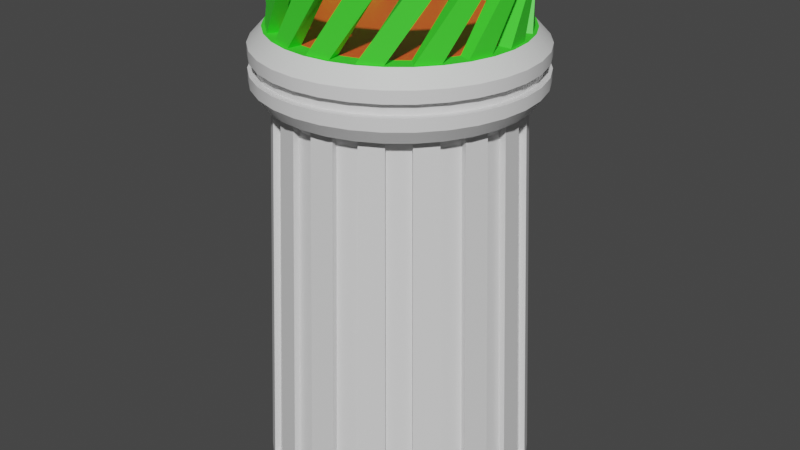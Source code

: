 # Source: Obelisk3DPrint.blend  (saved by Blender 2.93.20; exported with 4.5.12 LTS)
import bpy
from mathutils import Matrix  # noqa: F401  (used for matrix-valued properties, if any)

bpy.ops.wm.read_factory_settings(use_empty=True)
scene = bpy.context.scene
scene.name = 'Scene'

# ---- collections
col_collection = bpy.data.collections.new('Collection'); scene.collection.children.link(col_collection)

# ---- materials (node trees are filled in below, after node groups)
mat_pillars = bpy.data.materials.new('Pillars')
mat_pillars.use_transparent_shadow = False
mat_stone = bpy.data.materials.new('Stone')
mat_stone.use_transparent_shadow = False
mat_crystal = bpy.data.materials.new('Crystal')
mat_crystal.use_transparent_shadow = False

# ---- node groups
ng_auto_smooth = bpy.data.node_groups.new('Auto Smooth', 'GeometryNodeTree')
_s = ng_auto_smooth.interface.new_socket(name='Geometry', in_out='OUTPUT', socket_type='NodeSocketGeometry')
_s = ng_auto_smooth.interface.new_socket(name='Geometry', in_out='INPUT', socket_type='NodeSocketGeometry')
_s = ng_auto_smooth.interface.new_socket(name='Angle', in_out='INPUT', socket_type='NodeSocketFloat')
_s.subtype = 'ANGLE'
_s.min_value = 0.0
_s.max_value = 3.142
ng_auto_smooth.is_modifier = True
_N = ng_auto_smooth.nodes; _L = ng_auto_smooth.links
n0 = _N.new('NodeGroupOutput'); n0.name = 'Group Output'; n0.location = (480, -100)
n1 = _N.new('NodeGroupInput'); n1.name = 'Group Input'; n1.location = (-420, -300)
n2 = _N.new('NodeGroupInput'); n2.name = 'Group Input.001'; n2.location = (-60, -100)
n3 = _N.new('GeometryNodeSetShadeSmooth'); n3.name = 'Set Shade Smooth'; n3.location = (120, -100)
n3.domain = 'EDGE'
n4 = _N.new('GeometryNodeSetShadeSmooth'); n4.name = 'Set Shade Smooth.001'; n4.location = (300, -100)
n5 = _N.new('GeometryNodeInputMeshEdgeAngle'); n5.name = 'Edge Angle'; n5.location = (-420, -220)
n6 = _N.new('GeometryNodeInputEdgeSmooth'); n6.name = 'Is Edge Smooth'; n6.location = (-60, -160)
n7 = _N.new('GeometryNodeInputShadeSmooth'); n7.name = 'Is Face Smooth'; n7.location = (-240, -340)
n8 = _N.new('FunctionNodeBooleanMath'); n8.name = 'Boolean Math'; n8.location = (-60, -220)
n9 = _N.new('FunctionNodeCompare'); n9.name = 'Compare'; n9.location = (-240, -180)
n9.operation = 'LESS_EQUAL'
_L.new(n5.outputs[0], n9.inputs[0])
_L.new(n4.outputs[0], n0.inputs[0])
_L.new(n1.outputs[1], n9.inputs[1])
_L.new(n9.outputs[0], n8.inputs[0])
_L.new(n7.outputs[0], n8.inputs[1])
_L.new(n2.outputs[0], n3.inputs[0])
_L.new(n6.outputs[0], n3.inputs[1])
_L.new(n3.outputs[0], n4.inputs[0])
_L.new(n8.outputs[0], n3.inputs[2])
n0.is_active_output = True

# ---- material node trees
mat_pillars.use_nodes = True; mat_pillars.node_tree.nodes.clear()
_N = mat_pillars.node_tree.nodes; _L = mat_pillars.node_tree.links
n0 = _N.new('ShaderNodeBsdfPrincipled'); n0.name = 'Principled BSDF'; n0.location = (10, 300)
n0.distribution = 'GGX'
n0.subsurface_method = 'BURLEY'
n0.inputs[0].default_value = (0.05712, 0.8, 0.03272, 1.0)
n0.inputs[3].default_value = 1.45
n0.inputs[27].default_value = (0.0, 0.0, 0.0, 1.0)
n0.inputs[28].default_value = 1.0
n1 = _N.new('ShaderNodeOutputMaterial'); n1.name = 'Material Output'; n1.location = (300, 300)
_L.new(n0.outputs[0], n1.inputs[0])
n1.is_active_output = True
mat_stone.use_nodes = True; mat_stone.node_tree.nodes.clear()
_N = mat_stone.node_tree.nodes; _L = mat_stone.node_tree.links
n0 = _N.new('ShaderNodeBsdfPrincipled'); n0.name = 'Principled BSDF'; n0.location = (10, 300)
n0.distribution = 'GGX'
n0.subsurface_method = 'BURLEY'
n0.inputs[3].default_value = 1.45
n0.inputs[27].default_value = (0.0, 0.0, 0.0, 1.0)
n0.inputs[28].default_value = 1.0
n1 = _N.new('ShaderNodeOutputMaterial'); n1.name = 'Material Output'; n1.location = (300, 300)
_L.new(n0.outputs[0], n1.inputs[0])
n1.is_active_output = True
mat_crystal.use_nodes = True; mat_crystal.node_tree.nodes.clear()
_N = mat_crystal.node_tree.nodes; _L = mat_crystal.node_tree.links
n0 = _N.new('ShaderNodeBsdfPrincipled'); n0.name = 'Principled BSDF'; n0.location = (10, 300)
n0.distribution = 'GGX'
n0.subsurface_method = 'BURLEY'
n0.inputs[0].default_value = (0.8, 0.08976, 0.01886, 1.0)
n0.inputs[3].default_value = 1.45
n0.inputs[27].default_value = (0.0, 0.0, 0.0, 1.0)
n0.inputs[28].default_value = 1.0
n1 = _N.new('ShaderNodeOutputMaterial'); n1.name = 'Material Output'; n1.location = (300, 300)
_L.new(n0.outputs[0], n1.inputs[0])
n1.is_active_output = True

# ---- world
world_world = bpy.data.worlds.new('World'); scene.world = world_world
world_world.use_nodes = True; world_world.node_tree.nodes.clear()
_N = world_world.node_tree.nodes; _L = world_world.node_tree.links
n0 = _N.new('ShaderNodeOutputWorld'); n0.name = 'World Output'; n0.location = (300, 300)
n1 = _N.new('ShaderNodeBackground'); n1.name = 'Background'; n1.location = (10, 300)
n1.inputs[0].default_value = (0.05088, 0.05088, 0.05088, 1.0)
_L.new(n1.outputs[0], n0.inputs[0])
n0.is_active_output = True
world_world.color = (0.05088, 0.05088, 0.05088)
world_world.use_sun_shadow = False
world_world.sun_shadow_jitter_overblur = 0.0

# ---- meshes
me_cylinder_001 = bpy.data.meshes.new('Cylinder.001')
me_cylinder_001.from_pydata([(-8.113e-09, 0.5747, 0.03011), (4.636e-10, 0.5432, 1.763), (0.1121, 0.5636, 0.03011), (0.106, 0.5328, 1.763), (0.2199, 0.5309, 0.03011), (0.2079, 0.5019, 1.763), (0.3193, 0.4778, 0.03011), (0.3018, 0.4517, 1.763), (0.4064, 0.4064, 0.03011), (0.3841, 0.3841, 1.763), (0.4778, 0.3193, 0.03011), (0.4517, 0.3018, 1.763), (0.5309, 0.2199, 0.03011), (0.5019, 0.2079, 1.763), (0.5636, 0.1121, 0.03011), (0.5328, 0.106, 1.763), (0.5747, 2.063e-08, 0.03011), (0.5432, 2.712e-08, 1.763), (0.5636, -0.1121, 0.03011), (0.5328, -0.106, 1.763), (0.5309, -0.2199, 0.03011), (0.5019, -0.2079, 1.763), (0.4778, -0.3193, 0.03011), (0.4517, -0.3018, 1.763), (0.4064, -0.4064, 0.03011), (0.3841, -0.3841, 1.763), (0.3193, -0.4778, 0.03011), (0.3018, -0.4517, 1.763), (0.2199, -0.5309, 0.03011), (0.2079, -0.5019, 1.763), (0.1121, -0.5636, 0.03011), (0.106, -0.5328, 1.763), (-1.954e-07, -0.5747, 0.03011), (-1.764e-07, -0.5432, 1.763), (-0.1121, -0.5636, 0.03011), (-0.106, -0.5328, 1.763), (-0.2199, -0.5309, 0.03011), (-0.2079, -0.5019, 1.763), (-0.3193, -0.4778, 0.03011), (-0.3018, -0.4517, 1.763), (-0.4064, -0.4064, 0.03011), (-0.3841, -0.3841, 1.763), (-0.4778, -0.3193, 0.03011), (-0.4517, -0.3018, 1.763), (-0.5309, -0.2199, 0.03011), (-0.5019, -0.2079, 1.763), (-0.5636, -0.1121, 0.03011), (-0.5328, -0.106, 1.763), (-0.5747, 5.32e-07, 0.03011), (-0.5432, 5.107e-07, 1.763), (-0.5636, 0.1121, 0.03011), (-0.5328, 0.106, 1.763), (-0.5309, 0.2199, 0.03011), (-0.5019, 0.2079, 1.763), (-0.4778, 0.3193, 0.03011), (-0.4517, 0.3018, 1.763), (-0.4063, 0.4064, 0.03011), (-0.3841, 0.3841, 1.763), (-0.3193, 0.4778, 0.03011), (-0.3018, 0.4517, 1.763), (-0.2199, 0.5309, 0.03011), (-0.2079, 0.5019, 1.763), (-0.1121, 0.5636, 0.03011), (-0.106, 0.5328, 1.763), (0.0, 0.4978, 1.763), (-0.2089, 0.5044, 0.1526), (0.1905, 0.4599, 1.763), (-0.4539, 0.3033, 0.1526), (0.352, 0.352, 1.763), (-0.5044, 0.2089, 0.1526), (0.4599, 0.1905, 1.763), (0.4882, 0.09712, 1.763), (-0.5044, -0.2089, 0.1526), (-0.3033, -0.4539, 0.1526), (0.4599, -0.1905, 1.763), (0.3033, -0.4539, 0.1526), (0.386, -0.386, 0.1526), (0.2766, -0.4139, 1.763), (0.1905, -0.4599, 1.763), (0.4539, -0.3033, 0.1526), (-1.623e-07, -0.4978, 1.763), (-0.09712, -0.4882, 1.763), (0.5044, -0.2089, 0.1526), (0.5354, 0.1065, 0.1526), (0.386, 0.386, 0.1526), (-0.4139, -0.2766, 1.763), (-0.4599, -0.1905, 1.763), (0.3033, 0.4539, 0.1526), (0.2089, 0.5044, 0.1526), (-0.4882, 0.09712, 1.763), (-0.4599, 0.1905, 1.763), (0.1065, 0.5354, 0.1526), (-0.352, 0.352, 1.763), (-0.2766, 0.4139, 1.763), (0.09226, 0.4638, 1.709), (0.2627, 0.3932, 1.709), (0.1121, 0.5636, 0.09914), (0.181, 0.4369, 1.709), (0.3193, 0.4778, 0.09914), (0.3344, 0.3344, 1.709), (0.4638, -0.09226, 1.709), (0.5309, 0.2199, 0.09914), (0.4729, 4.265e-08, 1.709), (0.5747, 2.063e-08, 0.09914), (0.5636, -0.1121, 0.09914), (0.3932, -0.2627, 1.709), (0.4778, -0.3193, 0.09914), (0.4064, -0.4064, 0.09914), (0.4369, -0.181, 1.709), (0.2199, -0.5309, 0.09914), (0.2627, -0.3932, 1.709), (-1.954e-07, -0.5747, 0.09914), (-0.1121, -0.5636, 0.09914), (0.3344, -0.3344, 1.709), (-0.3193, -0.4778, 0.09914), (-0.2627, -0.3932, 1.709), (-0.4778, -0.3193, 0.09914), (-0.4369, -0.181, 1.709), (-0.4729, 4.636e-07, 1.709), (-0.5747, 5.32e-07, 0.09914), (-0.5636, 0.1121, 0.09914), (-0.3932, 0.2627, 1.709), (-0.4778, 0.3193, 0.09914), (-0.4063, 0.4064, 0.09914), (-0.3193, 0.4778, 0.09914), (-0.2199, 0.5309, 0.09914), (-0.4369, 0.181, 1.709), (-0.181, 0.4369, 1.709), (-8.113e-09, 0.5747, 0.09914), (2.55e-09, 0.4729, 1.709), (-0.09712, 0.4882, 1.763), (-5.332e-09, 0.5459, 0.1526), (-0.1905, 0.4599, 1.763), (-0.4139, 0.2766, 1.763), (-0.1065, 0.5354, 0.1526), (-0.09226, 0.4638, 1.709), (-0.5354, -0.1065, 0.1526), (-0.4882, -0.09712, 1.763), (-0.4978, 4.808e-07, 1.763), (-0.4638, -0.09226, 1.709), (-0.386, -0.386, 0.1526), (-0.2766, -0.4139, 1.763), (-0.352, -0.352, 1.763), (-0.3344, -0.3344, 1.709), (-0.1905, -0.4599, 1.763), (0.09712, -0.4882, 1.763), (-0.2089, -0.5044, 0.1526), (-0.181, -0.4369, 1.709), (0.1065, -0.5354, 0.1526), (0.4139, -0.2766, 1.763), (0.352, -0.352, 1.763), (0.4882, -0.09712, 1.763), (0.09226, -0.4638, 1.709), (0.4539, 0.3033, 0.1526), (0.4978, 3.755e-08, 1.763), (0.4139, 0.2766, 1.763), (0.3932, 0.2627, 1.709), (0.2766, 0.4139, 1.763), (-0.5459, 5.125e-07, 0.1526), (0.09712, 0.4882, 1.763), (0.5354, -0.1065, 0.1526), (0.5459, 2.666e-08, 0.1526), (0.2199, 0.5309, 0.09914), (-0.3033, 0.4539, 0.1526), (0.4064, 0.4064, 0.09914), (0.4778, 0.3193, 0.09914), (-0.386, 0.386, 0.1526), (0.5636, 0.1121, 0.09914), (-0.5354, 0.1065, 0.1526), (-0.4638, 0.09226, 1.709), (0.5309, -0.2199, 0.09914), (-0.4539, -0.3033, 0.1526), (-0.3932, -0.2627, 1.709), (0.3193, -0.4778, 0.09914), (-0.1065, -0.5354, 0.1526), (0.1121, -0.5636, 0.09914), (-1.831e-07, -0.5459, 0.1526), (0.2089, -0.5044, 0.1526), (-0.2199, -0.5309, 0.09914), (0.181, -0.4369, 1.709), (-0.4064, -0.4064, 0.09914), (0.5044, 0.2089, 0.1526), (-0.5309, -0.2199, 0.09914), (-0.5636, -0.1121, 0.09914), (0.4638, 0.09226, 1.709), (0.4369, 0.181, 1.709), (-0.5309, 0.2199, 0.09914), (-0.09226, -0.4638, 1.709), (-1.516e-07, -0.4729, 1.709), (-0.2627, 0.3932, 1.709), (-0.3344, 0.3344, 1.709), (-0.1121, 0.5636, 0.09914), (0.1133, 0.5695, 1.819), (1.02e-08, 0.5807, 1.819), (0.2222, 0.5365, 1.819), (0.3226, 0.4828, 1.819), (0.4106, 0.4106, 1.819), (0.4828, 0.3226, 1.819), (0.5365, 0.2222, 1.819), (0.5695, 0.1133, 1.819), (0.5807, 1.947e-08, 1.819), (0.5695, -0.1133, 1.819), (0.5365, -0.2222, 1.819), (0.4828, -0.3226, 1.819), (0.4106, -0.4106, 1.819), (0.3226, -0.4828, 1.819), (0.2222, -0.5365, 1.819), (0.1133, -0.5695, 1.819), (-1.792e-07, -0.5807, 1.819), (-0.1133, -0.5695, 1.819), (-0.2222, -0.5365, 1.819), (-0.3226, -0.4828, 1.819), (-0.4106, -0.4106, 1.819), (-0.4828, -0.3226, 1.819), (-0.5365, -0.2222, 1.819), (-0.5695, -0.1133, 1.819), (-0.5807, 5.364e-07, 1.819), (-0.5695, 0.1133, 1.819), (-0.5365, 0.2222, 1.819), (-0.4828, 0.3226, 1.819), (-0.4106, 0.4106, 1.819), (-0.3226, 0.4828, 1.819), (-0.2222, 0.5365, 1.819), (-0.1133, 0.5695, 1.819), (0.1133, 0.5695, 1.869), (1.924e-08, 0.5807, 1.869), (0.2222, 0.5365, 1.869), (0.3226, 0.4828, 1.869), (0.4106, 0.4106, 1.869), (0.4828, 0.3226, 1.869), (0.5365, 0.2222, 1.869), (0.5695, 0.1133, 1.869), (0.5807, 1.947e-08, 1.869), (0.5695, -0.1133, 1.869), (0.5365, -0.2222, 1.869), (0.4828, -0.3226, 1.869), (0.4106, -0.4106, 1.869), (0.3226, -0.4828, 1.869), (0.2222, -0.5365, 1.869), (0.1133, -0.5695, 1.869), (-1.699e-07, -0.5807, 1.869), (-0.1133, -0.5695, 1.869), (-0.2222, -0.5365, 1.869), (-0.3226, -0.4828, 1.869), (-0.4106, -0.4106, 1.869), (-0.4828, -0.3226, 1.869), (-0.5365, -0.2222, 1.869), (-0.5695, -0.1133, 1.869), (-0.5807, 5.364e-07, 1.869), (-0.5695, 0.1133, 1.869), (-0.5365, 0.2222, 1.869), (-0.4828, 0.3226, 1.869), (-0.4106, 0.4106, 1.869), (-0.3226, 0.4828, 1.869), (-0.2222, 0.5365, 1.869), (-0.1133, 0.5695, 1.869), (0.1076, 0.5411, 1.869), (2.249e-08, 0.5517, 1.869), (0.2111, 0.5097, 1.869), (0.3065, 0.4587, 1.869), (0.3901, 0.3901, 1.869), (0.4587, 0.3065, 1.869), (0.5097, 0.2111, 1.869), (0.5411, 0.1076, 1.869), (0.5517, 2.527e-08, 1.869), (0.5411, -0.1076, 1.869), (0.5097, -0.2111, 1.869), (0.4587, -0.3065, 1.869), (0.3901, -0.3901, 1.869), (0.3065, -0.4587, 1.869), (0.2111, -0.5097, 1.869), (0.1076, -0.5411, 1.869), (-1.574e-07, -0.5517, 1.869), (-0.1076, -0.5411, 1.869), (-0.2111, -0.5097, 1.869), (-0.3065, -0.4587, 1.869), (-0.3901, -0.3901, 1.869), (-0.4587, -0.3065, 1.869), (-0.5097, -0.2111, 1.869), (-0.5411, -0.1076, 1.869), (-0.5517, 5.165e-07, 1.869), (-0.5411, 0.1076, 1.869), (-0.5097, 0.2111, 1.869), (-0.4587, 0.3065, 1.869), (-0.3901, 0.3901, 1.869), (-0.3065, 0.4587, 1.869), (-0.2111, 0.5097, 1.869), (-0.1076, 0.5411, 1.869), (0.1076, 0.5411, 1.919), (2.364e-08, 0.5517, 1.919), (0.2111, 0.5097, 1.919), (0.3065, 0.4587, 1.919), (0.3901, 0.3901, 1.919), (0.4587, 0.3065, 1.919), (0.5097, 0.2111, 1.919), (0.5411, 0.1076, 1.919), (0.5517, 2.527e-08, 1.919), (0.5411, -0.1076, 1.919), (0.5097, -0.2111, 1.919), (0.4587, -0.3065, 1.919), (0.3901, -0.3901, 1.919), (0.3065, -0.4587, 1.919), (0.2111, -0.5097, 1.919), (0.1076, -0.5411, 1.919), (-1.562e-07, -0.5517, 1.919), (-0.1076, -0.5411, 1.919), (-0.2111, -0.5097, 1.919), (-0.3065, -0.4587, 1.919), (-0.3901, -0.3901, 1.919), (-0.4587, -0.3065, 1.919), (-0.5097, -0.2111, 1.919), (-0.5411, -0.1076, 1.919), (-0.5517, 5.165e-07, 1.919), (-0.5411, 0.1076, 1.919), (-0.5097, 0.2111, 1.919), (-0.4587, 0.3065, 1.919), (-0.3901, 0.3901, 1.919), (-0.3065, 0.4587, 1.919), (-0.2111, 0.5097, 1.919), (-0.1076, 0.5411, 1.919), (0.1128, 0.5673, 1.919), (2.179e-08, 0.5784, 1.919), (0.2213, 0.5344, 1.919), (0.3213, 0.4809, 1.919), (0.409, 0.409, 1.919), (0.4809, 0.3213, 1.919), (0.5344, 0.2213, 1.919), (0.5673, 0.1128, 1.919), (0.5784, 2.086e-08, 1.919), (0.5673, -0.1128, 1.919), (0.5344, -0.2213, 1.919), (0.4809, -0.3213, 1.919), (0.409, -0.409, 1.919), (0.3213, -0.4809, 1.919), (0.2213, -0.5344, 1.919), (0.1128, -0.5673, 1.919), (-1.667e-07, -0.5784, 1.919), (-0.1128, -0.5673, 1.919), (-0.2213, -0.5344, 1.919), (-0.3213, -0.4809, 1.919), (-0.409, -0.409, 1.919), (-0.4809, -0.3213, 1.919), (-0.5344, -0.2213, 1.919), (-0.5673, -0.1128, 1.919), (-0.5784, 5.357e-07, 1.919), (-0.5673, 0.1128, 1.919), (-0.5344, 0.2213, 1.919), (-0.4809, 0.3213, 1.919), (-0.409, 0.409, 1.919), (-0.3213, 0.4809, 1.919), (-0.2213, 0.5344, 1.919), (-0.1128, 0.5673, 1.919), (0.1128, 0.5673, 1.969), (1.808e-08, 0.5784, 1.969), (0.2213, 0.5344, 1.969), (0.3213, 0.4809, 1.969), (0.409, 0.409, 1.969), (0.4809, 0.3213, 1.969), (0.5344, 0.2213, 1.969), (0.5673, 0.1128, 1.969), (0.5784, 2.086e-08, 1.969), (0.5673, -0.1128, 1.969), (0.5344, -0.2213, 1.969), (0.4809, -0.3213, 1.969), (0.409, -0.409, 1.969), (0.3213, -0.4809, 1.969), (0.2213, -0.5344, 1.969), (0.1128, -0.5673, 1.969), (-1.704e-07, -0.5784, 1.969), (-0.1128, -0.5673, 1.969), (-0.2213, -0.5344, 1.969), (-0.3213, -0.4809, 1.969), (-0.409, -0.409, 1.969), (-0.4809, -0.3213, 1.969), (-0.5344, -0.2213, 1.969), (-0.5673, -0.1128, 1.969), (-0.5784, 5.357e-07, 1.969), (-0.5673, 0.1128, 1.969), (-0.5344, 0.2213, 1.969), (-0.4809, 0.3213, 1.969), (-0.409, 0.409, 1.969), (-0.3213, 0.4809, 1.969), (-0.2213, 0.5344, 1.969), (-0.1128, 0.5673, 1.969), (0.08761, 0.4404, 2.031), (-1.205e-08, 0.449, 2.031), (0.1718, 0.4149, 2.031), (0.3175, 0.3175, 2.031), (0.3734, 0.2495, 2.031), (0.4404, 0.08761, 2.031), (0.449, 1.275e-08, 2.031), (0.4404, -0.08761, 2.031), (0.4149, -0.1718, 2.031), (0.3734, -0.2495, 2.031), (0.2495, -0.3734, 2.031), (0.08761, -0.4404, 2.031), (-1.451e-07, -0.449, 2.031), (-0.1718, -0.4149, 2.031), (-0.2495, -0.3734, 2.031), (-0.3175, -0.3175, 2.031), (-0.3734, -0.2495, 2.031), (-0.4149, -0.1718, 2.031), (-0.449, 4.539e-07, 2.031), (-0.4404, 0.08761, 2.031), (-0.4149, 0.1718, 2.031), (-0.3734, 0.2495, 2.031), (-0.2495, 0.3734, 2.031), (-0.0876, 0.4404, 2.031), (0.1016, 0.5105, 2.031), (2.341e-08, 0.5205, 2.031), (0.1992, 0.4809, 2.031), (0.2892, 0.4328, 2.031), (0.3681, 0.3681, 2.031), (0.4328, 0.2892, 2.031), (0.4809, 0.1992, 2.031), (0.5105, 0.1016, 2.031), (0.5205, 3.384e-08, 2.031), (0.5105, -0.1016, 2.031), (0.4809, -0.1992, 2.031), (0.4328, -0.2892, 2.031), (0.3681, -0.3681, 2.031), (0.2892, -0.4328, 2.031), (0.1992, -0.4809, 2.031), (0.1016, -0.5105, 2.031), (-1.463e-07, -0.5205, 2.031), (-0.1016, -0.5105, 2.031), (-0.1992, -0.4809, 2.031), (-0.2892, -0.4328, 2.031), (-0.3681, -0.3681, 2.031), (-0.4328, -0.2892, 2.031), (-0.4809, -0.1992, 2.031), (-0.5105, -0.1016, 2.031), (-0.5205, 4.972e-07, 2.031), (-0.5105, 0.1016, 2.031), (-0.4809, 0.1992, 2.031), (-0.4328, 0.2892, 2.031), (-0.3681, 0.3681, 2.031), (-0.2892, 0.4328, 2.031), (-0.1992, 0.4809, 2.031), (-0.1016, 0.5105, 2.031), (0.09877, 0.4965, 2.031), (1.646e-08, 0.5063, 2.031), (0.1937, 0.4677, 2.031), (0.2813, 0.421, 2.031), (0.358, 0.358, 2.031), (0.421, 0.2813, 2.031), (0.4677, 0.1937, 2.031), (0.4965, 0.09877, 2.031), (0.5063, 2.967e-08, 2.031), (0.4965, -0.09877, 2.031), (0.4677, -0.1937, 2.031), (0.421, -0.2813, 2.031), (0.358, -0.358, 2.031), (0.2813, -0.421, 2.031), (0.1937, -0.4677, 2.031), (0.09877, -0.4965, 2.031), (-1.463e-07, -0.5063, 2.031), (-0.09877, -0.4965, 2.031), (-0.1937, -0.4677, 2.031), (-0.2813, -0.421, 2.031), (-0.358, -0.358, 2.031), (-0.421, -0.2813, 2.031), (-0.4677, -0.1937, 2.031), (-0.4965, -0.09877, 2.031), (-0.5063, 4.889e-07, 2.031), (-0.4965, 0.09877, 2.031), (-0.4677, 0.1937, 2.031), (-0.421, 0.2813, 2.031), (-0.358, 0.358, 2.031), (-0.2813, 0.421, 2.031), (-0.1937, 0.4677, 2.031), (-0.09877, 0.4965, 2.031), (0.0212, 0.5058, 2.28), (-0.07789, 0.5002, 2.28), (0.2132, 0.4592, 2.28), (0.1195, 0.492, 2.28), (0.3727, 0.3427, 2.28), (0.2987, 0.4088, 2.28), (0.4754, 0.174, 2.28), (0.4324, 0.2634, 2.28), (0.5058, -0.0212, 2.28), (0.5002, 0.07789, 2.28), (0.4592, -0.2132, 2.28), (0.492, -0.1195, 2.28), (0.3427, -0.3727, 2.28), (0.4088, -0.2987, 2.28), (0.174, -0.4754, 2.28), (0.2634, -0.4324, 2.28), (-0.0212, -0.5058, 2.28), (0.07789, -0.5002, 2.28), (-0.2132, -0.4592, 2.28), (-0.1195, -0.492, 2.28), (-0.3727, -0.3427, 2.28), (-0.2987, -0.4088, 2.28), (-0.4754, -0.174, 2.28), (-0.4324, -0.2634, 2.28), (-0.5058, 0.0212, 2.28), (-0.5002, -0.07789, 2.28), (-0.4592, 0.2132, 2.28), (-0.492, 0.1195, 2.28), (-0.3427, 0.3727, 2.28), (-0.4088, 0.2987, 2.28), (-0.174, 0.4754, 2.28), (-0.2634, 0.4324, 2.28), (0.0188, 0.4487, 2.28), (-0.06909, 0.4437, 2.28), (0.1891, 0.4073, 2.28), (0.106, 0.4364, 2.28), (0.3305, 0.304, 2.28), (0.2649, 0.3626, 2.28), (0.4217, 0.1543, 2.28), (0.3835, 0.2336, 2.28), (0.4487, -0.0188, 2.28), (0.4437, 0.06909, 2.28), (0.4073, -0.1891, 2.28), (0.4364, -0.106, 2.28), (0.304, -0.3305, 2.28), (0.3626, -0.2649, 2.28), (0.1543, -0.4217, 2.28), (0.2336, -0.3835, 2.28), (-0.0188, -0.4487, 2.28), (0.06909, -0.4437, 2.28), (-0.1891, -0.4073, 2.28), (-0.106, -0.4364, 2.28), (-0.3305, -0.304, 2.28), (-0.2649, -0.3626, 2.28), (-0.4217, -0.1543, 2.28), (-0.3835, -0.2336, 2.28), (-0.4487, 0.0188, 2.28), (-0.4437, -0.06909, 2.28), (-0.4073, 0.1891, 2.28), (-0.4364, 0.106, 2.28), (-0.304, 0.3305, 2.28), (-0.3626, 0.2649, 2.28), (-0.1543, 0.4217, 2.28), (-0.2336, 0.3835, 2.28), (0.02174, 0.5188, 2.29), (-0.07988, 0.5131, 2.29), (0.2186, 0.471, 2.29), (0.1225, 0.5046, 2.29), (0.3822, 0.3515, 2.29), (0.3063, 0.4193, 2.29), (0.4876, 0.1784, 2.29), (0.4434, 0.2701, 2.29), (0.5188, -0.02174, 2.29), (0.5131, 0.07988, 2.29), (0.471, -0.2186, 2.29), (0.5046, -0.1225, 2.29), (0.3515, -0.3822, 2.29), (0.4193, -0.3063, 2.29), (0.1784, -0.4876, 2.29), (0.2701, -0.4434, 2.29), (-0.02174, -0.5188, 2.29), (0.07988, -0.5131, 2.29), (-0.2186, -0.471, 2.29), (-0.1225, -0.5046, 2.29), (-0.3822, -0.3515, 2.29), (-0.3063, -0.4193, 2.29), (-0.4876, -0.1784, 2.29), (-0.4434, -0.2701, 2.29), (-0.5188, 0.02174, 2.29), (-0.5131, -0.07988, 2.29), (-0.471, 0.2186, 2.29), (-0.5046, 0.1225, 2.29), (-0.3515, 0.3822, 2.29), (-0.4193, 0.3063, 2.29), (-0.1784, 0.4876, 2.29), (-0.2701, 0.4434, 2.29), (0.01881, 0.4488, 2.29), (-0.06911, 0.4439, 2.29), (0.1891, 0.4075, 2.29), (0.106, 0.4365, 2.29), (0.3307, 0.3041, 2.29), (0.265, 0.3627, 2.29), (0.4219, 0.1544, 2.29), (0.3836, 0.2337, 2.29), (0.4488, -0.01881, 2.29), (0.4439, 0.06911, 2.29), (0.4075, -0.1891, 2.29), (0.4365, -0.106, 2.29), (0.3041, -0.3307, 2.29), (0.3627, -0.265, 2.29), (0.1544, -0.4219, 2.29), (0.2337, -0.3836, 2.29), (-0.01881, -0.4488, 2.29), (0.06911, -0.4439, 2.29), (-0.1891, -0.4075, 2.29), (-0.106, -0.4365, 2.29), (-0.3307, -0.3041, 2.29), (-0.265, -0.3627, 2.29), (-0.4219, -0.1544, 2.29), (-0.3836, -0.2337, 2.29), (-0.4488, 0.01881, 2.29), (-0.4439, -0.06911, 2.29), (-0.4075, 0.1891, 2.29), (-0.4365, 0.106, 2.29), (-0.3041, 0.3307, 2.29), (-0.3627, 0.265, 2.29), (-0.1544, 0.4219, 2.29), (-0.2337, 0.3836, 2.29), (0.02174, 0.5188, 2.315), (-0.07988, 0.5131, 2.315), (0.2186, 0.471, 2.315), (0.1225, 0.5046, 2.315), (0.3822, 0.3515, 2.315), (0.3063, 0.4193, 2.315), (0.4876, 0.1784, 2.315), (0.4434, 0.2701, 2.315), (0.5188, -0.02174, 2.315), (0.5131, 0.07988, 2.315), (0.471, -0.2186, 2.315), (0.5046, -0.1225, 2.315), (0.3515, -0.3822, 2.315), (0.4193, -0.3063, 2.315), (0.1784, -0.4876, 2.315), (0.2701, -0.4434, 2.315), (-0.02174, -0.5188, 2.315), (0.07988, -0.5131, 2.315), (-0.2186, -0.471, 2.315), (-0.1225, -0.5046, 2.315), (-0.3822, -0.3515, 2.315), (-0.3063, -0.4193, 2.315), (-0.4876, -0.1784, 2.315), (-0.4434, -0.2701, 2.315), (-0.5188, 0.02174, 2.315), (-0.5131, -0.07988, 2.315), (-0.471, 0.2186, 2.315), (-0.5046, 0.1225, 2.315), (-0.3515, 0.3822, 2.315), (-0.4193, 0.3063, 2.315), (-0.1784, 0.4876, 2.315), (-0.2701, 0.4434, 2.315), (0.01881, 0.4488, 2.314), (-0.06911, 0.4439, 2.314), (0.1891, 0.4075, 2.314), (0.106, 0.4365, 2.314), (0.3307, 0.3041, 2.314), (0.265, 0.3627, 2.314), (0.4219, 0.1544, 2.314), (0.3836, 0.2337, 2.314), (0.4488, -0.01881, 2.314), (0.4439, 0.06911, 2.314), (0.4075, -0.1891, 2.314), (0.4365, -0.106, 2.314), (0.3041, -0.3307, 2.314), (0.3627, -0.265, 2.314), (0.1544, -0.4219, 2.314), (0.2337, -0.3836, 2.314), (-0.01881, -0.4488, 2.314), (0.06911, -0.4439, 2.314), (-0.1891, -0.4075, 2.314), (-0.106, -0.4365, 2.314), (-0.3307, -0.3041, 2.314), (-0.265, -0.3627, 2.314), (-0.4219, -0.1544, 2.314), (-0.3836, -0.2337, 2.314), (-0.4488, 0.01881, 2.314), (-0.4439, -0.06911, 2.314), (-0.4075, 0.1891, 2.314), (-0.4365, 0.106, 2.314), (-0.3041, 0.3307, 2.314), (-0.3627, 0.265, 2.314), (-0.1544, 0.4219, 2.314), (-0.2337, 0.3836, 2.314), (0.2495, 0.3734, 2.031), (0.4149, 0.1718, 2.031), (0.3175, -0.3175, 2.031), (0.1718, -0.4149, 2.031), (-0.08761, -0.4404, 2.031), (-0.4404, -0.0876, 2.031), (-0.3175, 0.3175, 2.031), (-0.1718, 0.4149, 2.031)], [], [(64, 1, 3, 159), (159, 3, 5, 66), (66, 5, 7, 157), (157, 7, 9, 68), (68, 9, 11, 155), (155, 11, 13, 70), (70, 13, 15, 71), (71, 15, 17, 154), (154, 17, 19, 151), (151, 19, 21, 74), (74, 21, 23, 149), (149, 23, 25, 150), (150, 25, 27, 77), (77, 27, 29, 78), (78, 29, 31, 145), (145, 31, 33, 80), (80, 33, 35, 81), (81, 35, 37, 144), (144, 37, 39, 141), (141, 39, 41, 142), (142, 41, 43, 85), (85, 43, 45, 86), (86, 45, 47, 137), (137, 47, 49, 138), (138, 49, 51, 89), (89, 51, 53, 90), (90, 53, 55, 133), (133, 55, 57, 92), (92, 57, 59, 93), (93, 59, 61, 132), (37, 35, 209, 210), (132, 61, 63, 130), (130, 63, 1, 64), (0, 2, 4, 6, 8, 10, 12, 14, 16, 18, 20, 22, 24, 26, 28, 30, 32, 34, 36, 38, 40, 42, 44, 46, 48, 50, 52, 54, 56, 58, 60, 62), (170, 74, 108, 82), (182, 86, 117, 72), (81, 112, 174, 187), (144, 141, 115, 147), (114, 178, 146, 73), (141, 114, 73, 115), (151, 104, 160, 100), (85, 116, 171, 172), (111, 80, 188, 176), (183, 182, 72, 136), (103, 154, 102, 161), (142, 85, 172, 143), (104, 103, 161, 160), (178, 144, 147, 146), (132, 130, 135, 127), (77, 173, 75, 110), (71, 167, 83, 184), (70, 71, 184, 185), (109, 78, 179, 177), (86, 137, 139, 117), (175, 109, 177, 148), (107, 150, 113, 76), (164, 68, 99, 84), (116, 180, 140, 171), (157, 98, 87, 95), (138, 89, 169, 118), (173, 107, 76, 75), (149, 106, 79, 105), (162, 66, 97, 88), (145, 175, 148, 152), (106, 170, 82, 79), (90, 133, 121, 126), (0, 128, 96, 2), (2, 96, 162, 4), (4, 162, 98, 6), (6, 98, 164, 8), (8, 164, 165, 10), (10, 165, 101, 12), (12, 101, 167, 14), (14, 167, 103, 16), (16, 103, 104, 18), (18, 104, 170, 20), (20, 170, 106, 22), (22, 106, 107, 24), (24, 107, 173, 26), (26, 173, 109, 28), (28, 109, 175, 30), (30, 175, 111, 32), (32, 111, 112, 34), (34, 112, 178, 36), (36, 178, 114, 38), (38, 114, 180, 40), (40, 180, 116, 42), (42, 116, 182, 44), (44, 182, 183, 46), (46, 183, 119, 48), (48, 119, 120, 50), (50, 120, 186, 52), (52, 186, 122, 54), (54, 122, 123, 56), (56, 123, 124, 58), (58, 124, 125, 60), (60, 125, 191, 62), (62, 191, 128, 0), (191, 130, 64, 128), (124, 93, 132, 125), (122, 133, 92, 123), (120, 89, 90, 186), (183, 137, 138, 119), (116, 85, 86, 182), (114, 141, 142, 180), (112, 81, 144, 178), (175, 145, 80, 111), (173, 77, 78, 109), (106, 149, 150, 107), (104, 151, 74, 170), (167, 71, 154, 103), (165, 155, 70, 101), (98, 157, 68, 164), (96, 159, 66, 162), (159, 96, 91, 94), (80, 81, 187, 188), (64, 159, 94, 129), (124, 123, 166, 163), (167, 101, 181, 83), (155, 165, 153, 156), (66, 157, 95, 97), (130, 191, 134, 135), (101, 70, 185, 181), (165, 164, 84, 153), (68, 155, 156, 99), (120, 119, 158, 168), (98, 162, 88, 87), (93, 124, 163, 189), (154, 151, 100, 102), (96, 128, 131, 91), (123, 92, 190, 166), (74, 149, 105, 108), (125, 132, 127, 65), (150, 77, 110, 113), (137, 183, 136, 139), (133, 122, 67, 121), (89, 120, 168, 169), (191, 125, 65, 134), (78, 145, 152, 179), (92, 93, 189, 190), (186, 90, 126, 69), (122, 186, 69, 67), (119, 138, 118, 158), (112, 111, 176, 174), (128, 64, 129, 131), (180, 142, 143, 140), (131, 129, 94, 91), (88, 97, 95, 87), (84, 99, 156, 153), (181, 185, 184, 83), (161, 102, 100, 160), (82, 108, 105, 79), (76, 113, 110, 75), (177, 179, 152, 148), (176, 188, 187, 174), (146, 147, 115, 73), (140, 143, 172, 171), (72, 117, 139, 136), (158, 118, 169, 168), (69, 126, 121, 67), (166, 190, 189, 163), (65, 127, 135, 134), (222, 221, 253, 254), (27, 25, 204, 205), (49, 47, 215, 216), (59, 57, 220, 221), (7, 5, 194, 195), (39, 37, 210, 211), (29, 27, 205, 206), (19, 17, 200, 201), (51, 49, 216, 217), (61, 59, 221, 222), (9, 7, 195, 196), (41, 39, 211, 212), (31, 29, 206, 207), (21, 19, 201, 202), (11, 9, 196, 197), (53, 51, 217, 218), (43, 41, 212, 213), (63, 61, 222, 223), (33, 31, 207, 208), (23, 21, 202, 203), (13, 11, 197, 198), (55, 53, 218, 219), (3, 1, 193, 192), (1, 63, 223, 193), (45, 43, 213, 214), (35, 33, 208, 209), (25, 23, 203, 204), (15, 13, 198, 199), (57, 55, 219, 220), (47, 45, 214, 215), (5, 3, 192, 194), (17, 15, 199, 200), (244, 243, 275, 276), (209, 208, 240, 241), (196, 195, 227, 228), (223, 222, 254, 255), (210, 209, 241, 242), (197, 196, 228, 229), (193, 223, 255, 225), (211, 210, 242, 243), (198, 197, 229, 230), (212, 211, 243, 244), (199, 198, 230, 231), (213, 212, 244, 245), (200, 199, 231, 232), (214, 213, 245, 246), (201, 200, 232, 233), (215, 214, 246, 247), (202, 201, 233, 234), (216, 215, 247, 248), (203, 202, 234, 235), (217, 216, 248, 249), (204, 203, 235, 236), (218, 217, 249, 250), (205, 204, 236, 237), (219, 218, 250, 251), (206, 205, 237, 238), (192, 193, 225, 224), (220, 219, 251, 252), (207, 206, 238, 239), (194, 192, 224, 226), (221, 220, 252, 253), (208, 207, 239, 240), (195, 194, 226, 227), (279, 278, 310, 311), (231, 230, 262, 263), (245, 244, 276, 277), (232, 231, 263, 264), (246, 245, 277, 278), (233, 232, 264, 265), (247, 246, 278, 279), (234, 233, 265, 266), (248, 247, 279, 280), (235, 234, 266, 267), (249, 248, 280, 281), (236, 235, 267, 268), (250, 249, 281, 282), (237, 236, 268, 269), (251, 250, 282, 283), (238, 237, 269, 270), (224, 225, 257, 256), (252, 251, 283, 284), (239, 238, 270, 271), (226, 224, 256, 258), (253, 252, 284, 285), (240, 239, 271, 272), (227, 226, 258, 259), (254, 253, 285, 286), (241, 240, 272, 273), (228, 227, 259, 260), (255, 254, 286, 287), (242, 241, 273, 274), (229, 228, 260, 261), (225, 255, 287, 257), (243, 242, 274, 275), (230, 229, 261, 262), (314, 313, 345, 346), (266, 265, 297, 298), (280, 279, 311, 312), (267, 266, 298, 299), (281, 280, 312, 313), (268, 267, 299, 300), (282, 281, 313, 314), (269, 268, 300, 301), (283, 282, 314, 315), (270, 269, 301, 302), (256, 257, 289, 288), (284, 283, 315, 316), (271, 270, 302, 303), (258, 256, 288, 290), (285, 284, 316, 317), (272, 271, 303, 304), (259, 258, 290, 291), (286, 285, 317, 318), (273, 272, 304, 305), (260, 259, 291, 292), (287, 286, 318, 319), (274, 273, 305, 306), (261, 260, 292, 293), (257, 287, 319, 289), (275, 274, 306, 307), (262, 261, 293, 294), (276, 275, 307, 308), (263, 262, 294, 295), (277, 276, 308, 309), (264, 263, 295, 296), (278, 277, 309, 310), (265, 264, 296, 297), (322, 320, 352, 354), (301, 300, 332, 333), (315, 314, 346, 347), (302, 301, 333, 334), (288, 289, 321, 320), (316, 315, 347, 348), (303, 302, 334, 335), (290, 288, 320, 322), (317, 316, 348, 349), (304, 303, 335, 336), (291, 290, 322, 323), (318, 317, 349, 350), (305, 304, 336, 337), (292, 291, 323, 324), (319, 318, 350, 351), (306, 305, 337, 338), (293, 292, 324, 325), (289, 319, 351, 321), (307, 306, 338, 339), (294, 293, 325, 326), (308, 307, 339, 340), (295, 294, 326, 327), (309, 308, 340, 341), (296, 295, 327, 328), (310, 309, 341, 342), (297, 296, 328, 329), (311, 310, 342, 343), (298, 297, 329, 330), (312, 311, 343, 344), (299, 298, 330, 331), (313, 312, 344, 345), (300, 299, 331, 332), (357, 356, 412, 413), (349, 348, 380, 381), (336, 335, 367, 368), (323, 322, 354, 355), (350, 349, 381, 382), (337, 336, 368, 369), (324, 323, 355, 356), (351, 350, 382, 383), (338, 337, 369, 370), (325, 324, 356, 357), (321, 351, 383, 353), (339, 338, 370, 371), (326, 325, 357, 358), (340, 339, 371, 372), (327, 326, 358, 359), (341, 340, 372, 373), (328, 327, 359, 360), (342, 341, 373, 374), (329, 328, 360, 361), (343, 342, 374, 375), (330, 329, 361, 362), (344, 343, 375, 376), (331, 330, 362, 363), (345, 344, 376, 377), (332, 331, 363, 364), (346, 345, 377, 378), (333, 332, 364, 365), (347, 346, 378, 379), (334, 333, 365, 366), (320, 321, 353, 352), (348, 347, 379, 380), (335, 334, 366, 367), (353, 383, 439, 409), (371, 370, 426, 427), (358, 357, 413, 414), (372, 371, 427, 428), (359, 358, 414, 415), (373, 372, 428, 429), (360, 359, 415, 416), (374, 373, 429, 430), (361, 360, 416, 417), (375, 374, 430, 431), (362, 361, 417, 418), (376, 375, 431, 432), (363, 362, 418, 419), (377, 376, 432, 433), (364, 363, 419, 420), (378, 377, 433, 434), (365, 364, 420, 421), (379, 378, 434, 435), (366, 365, 421, 422), (352, 353, 409, 408), (380, 379, 435, 436), (367, 366, 422, 423), (354, 352, 408, 410), (381, 380, 436, 437), (368, 367, 423, 424), (355, 354, 410, 411), (382, 381, 437, 438), (369, 368, 424, 425), (356, 355, 411, 412), (383, 382, 438, 439), (370, 369, 425, 426), (441, 440, 408, 409), (440, 442, 410, 408), (442, 443, 411, 410), (443, 444, 412, 411), (444, 445, 413, 412), (445, 446, 414, 413), (446, 447, 415, 414), (447, 448, 416, 415), (448, 449, 417, 416), (449, 450, 418, 417), (450, 451, 419, 418), (451, 452, 420, 419), (452, 453, 421, 420), (453, 454, 422, 421), (454, 455, 423, 422), (455, 456, 424, 423), (456, 457, 425, 424), (457, 458, 426, 425), (458, 459, 427, 426), (459, 460, 428, 427), (460, 461, 429, 428), (461, 462, 430, 429), (462, 463, 431, 430), (463, 464, 432, 431), (464, 465, 433, 432), (465, 466, 434, 433), (466, 467, 435, 434), (467, 468, 436, 435), (468, 469, 437, 436), (469, 470, 438, 437), (470, 471, 439, 438), (471, 441, 409, 439), (385, 384, 440, 441), (664, 387, 506, 507), (386, 664, 443, 442), (406, 671, 532, 533), (387, 388, 445, 444), (463, 669, 527, 495), (665, 389, 447, 446), (401, 462, 492, 524), (390, 391, 449, 448), (454, 453, 485, 484), (392, 393, 451, 450), (384, 386, 504, 505), (666, 394, 453, 452), (405, 670, 530, 531), (667, 395, 455, 454), (461, 400, 525, 493), (396, 668, 457, 456), (399, 460, 490, 522), (397, 398, 459, 458), (452, 451, 483, 482), (399, 400, 461, 460), (403, 404, 528, 529), (401, 669, 463, 462), (459, 398, 523, 491), (402, 403, 465, 464), (397, 458, 488, 520), (404, 405, 467, 466), (450, 449, 481, 480), (670, 406, 469, 468), (669, 402, 526, 527), (671, 407, 471, 470), (457, 668, 521, 489), (511, 510, 574, 575), (593, 592, 656, 657), (509, 508, 572, 573), (517, 581, 578, 514), (507, 506, 570, 571), (576, 579, 643, 640), (505, 504, 568, 569), (515, 579, 576, 512), (502, 503, 567, 566), (538, 539, 603, 602), (500, 501, 565, 564), (513, 577, 574, 510), (498, 499, 563, 562), (565, 562, 626, 629), (496, 497, 561, 560), (511, 575, 572, 508), (456, 455, 487, 486), (402, 464, 494, 526), (465, 403, 529, 497), (407, 385, 534, 535), (388, 665, 508, 509), (458, 457, 489, 488), (404, 466, 496, 528), (385, 441, 502, 534), (467, 405, 531, 499), (440, 384, 505, 473), (389, 390, 510, 511), (460, 459, 491, 490), (670, 468, 498, 530), (386, 442, 472, 504), (469, 406, 533, 501), (443, 664, 507, 475), (391, 392, 512, 513), (462, 461, 493, 492), (671, 470, 500, 532), (387, 444, 474, 506), (471, 407, 535, 503), (445, 388, 509, 477), (393, 666, 514, 515), (464, 463, 495, 494), (665, 446, 476, 508), (447, 389, 511, 479), (394, 667, 516, 517), (466, 465, 497, 496), (390, 448, 478, 510), (449, 391, 513, 481), (395, 396, 518, 519), (468, 467, 499, 498), (442, 440, 473, 472), (392, 450, 480, 512), (451, 393, 515, 483), (668, 397, 520, 521), (470, 469, 501, 500), (444, 443, 475, 474), (666, 452, 482, 514), (453, 394, 517, 485), (398, 399, 522, 523), (441, 471, 503, 502), (446, 445, 477, 476), (667, 454, 484, 516), (455, 395, 519, 487), (400, 401, 524, 525), (448, 447, 479, 478), (396, 456, 486, 518), (591, 590, 654, 655), (536, 537, 601, 600), (594, 597, 661, 658), (589, 588, 652, 653), (551, 548, 612, 615), (587, 586, 650, 651), (545, 542, 606, 609), (580, 583, 647, 644), (585, 584, 648, 649), (574, 577, 641, 638), (583, 582, 646, 647), (563, 560, 624, 627), (581, 580, 644, 645), (592, 595, 659, 656), (579, 578, 642, 643), (543, 540, 604, 607), (577, 576, 640, 641), (513, 512, 576, 577), (519, 583, 580, 516), (515, 514, 578, 579), (572, 575, 639, 636), (517, 516, 580, 581), (521, 585, 582, 518), (519, 518, 582, 583), (561, 558, 622, 625), (521, 520, 584, 585), (523, 587, 584, 520), (523, 522, 586, 587), (575, 574, 638, 639), (525, 524, 588, 589), (472, 473, 537, 536), (525, 589, 586, 522), (527, 526, 590, 591), (474, 475, 539, 538), (590, 593, 657, 654), (529, 528, 592, 593), (476, 477, 541, 540), (527, 591, 588, 524), (531, 530, 594, 595), (478, 479, 543, 542), (573, 572, 636, 637), (533, 532, 596, 597), (480, 481, 545, 544), (529, 593, 590, 526), (535, 534, 598, 599), (482, 483, 547, 546), (571, 570, 634, 635), (541, 538, 602, 605), (484, 485, 549, 548), (531, 595, 592, 528), (505, 569, 598, 534), (486, 487, 551, 550), (569, 568, 632, 633), (570, 573, 637, 634), (488, 489, 553, 552), (533, 597, 594, 530), (507, 571, 568, 504), (490, 491, 555, 554), (559, 556, 620, 623), (566, 567, 631, 630), (492, 493, 557, 556), (535, 599, 596, 532), (509, 573, 570, 506), (494, 495, 559, 558), (551, 487, 484, 548), (487, 519, 516, 484), (553, 489, 486, 550), (489, 521, 518, 486), (557, 493, 490, 554), (493, 525, 522, 490), (555, 491, 488, 552), (491, 523, 520, 488), (559, 495, 492, 556), (495, 527, 524, 492), (561, 497, 494, 558), (497, 529, 526, 494), (563, 499, 496, 560), (499, 531, 528, 496), (565, 501, 498, 562), (501, 533, 530, 498), (567, 503, 500, 564), (503, 535, 532, 500), (537, 473, 502, 566), (473, 505, 534, 502), (539, 475, 472, 536), (475, 507, 504, 472), (541, 477, 474, 538), (477, 509, 506, 474), (543, 479, 476, 540), (479, 511, 508, 476), (545, 481, 478, 542), (481, 513, 510, 478), (547, 483, 480, 544), (483, 515, 512, 480), (549, 485, 482, 546), (485, 517, 514, 482), (645, 613, 610, 642), (643, 611, 608, 640), (641, 609, 606, 638), (639, 607, 604, 636), (633, 632, 600, 601), (635, 634, 602, 603), (637, 636, 604, 605), (639, 638, 606, 607), (641, 640, 608, 609), (643, 642, 610, 611), (645, 644, 612, 613), (647, 646, 614, 615), (649, 648, 616, 617), (651, 650, 618, 619), (653, 652, 620, 621), (655, 654, 622, 623), (657, 656, 624, 625), (659, 658, 626, 627), (661, 660, 628, 629), (663, 662, 630, 631), (647, 615, 612, 644), (649, 617, 614, 646), (651, 619, 616, 648), (653, 621, 618, 650), (655, 623, 620, 652), (657, 625, 622, 654), (659, 627, 624, 656), (633, 601, 630, 662), (661, 629, 626, 658), (635, 603, 600, 632), (663, 631, 628, 660), (637, 605, 602, 634), (540, 541, 605, 604), (582, 585, 649, 646), (547, 544, 608, 611), (595, 594, 658, 659), (542, 543, 607, 606), (553, 550, 614, 617), (597, 596, 660, 661), (596, 599, 663, 660), (544, 545, 609, 608), (599, 598, 662, 663), (567, 564, 628, 631), (546, 547, 611, 610), (578, 581, 645, 642), (548, 549, 613, 612), (586, 589, 653, 650), (549, 546, 610, 613), (550, 551, 615, 614), (557, 554, 618, 621), (598, 569, 633, 662), (552, 553, 617, 616), (537, 566, 630, 601), (554, 555, 619, 618), (584, 587, 651, 648), (556, 557, 621, 620), (555, 552, 616, 619), (558, 559, 623, 622), (568, 571, 635, 632), (560, 561, 625, 624), (539, 536, 600, 603), (562, 563, 627, 626), (564, 565, 629, 628), (588, 591, 655, 652), (384, 385, 407, 671, 406, 670, 405, 404, 403, 402, 669, 401, 400, 399, 398, 397, 668, 396, 395, 667, 394, 666, 393, 392, 391, 390, 389, 665, 388, 387, 664, 386)])
me_cylinder_001.polygons.foreach_set('use_smooth', [1, 1, 1, 1, 1, 1, 1, 1, 1, 1, 1, 1, 1, 1, 1, 1, 1, 1, 1, 1, 1, 1, 1, 1, 1, 1, 1, 1, 1, 1, 1, 1, 1, 0, 0, 0, 0, 1, 0, 0, 0, 0, 0, 0, 0, 1, 0, 0, 1, 0, 0, 1, 0, 1, 0, 0, 0, 0, 0, 1, 0, 0, 0, 0, 0, 1, 1, 1, 1, 1, 1, 1, 1, 1, 1, 1, 1, 1, 1, 1, 1, 1, 1, 1, 1, 1, 1, 1, 1, 1, 1, 1, 1, 1, 1, 1, 1, 1, 0, 0, 0, 0, 0, 0, 0, 0, 0, 0, 0, 0, 0, 0, 0, 0, 0, 1, 1, 0, 0, 0, 1, 0, 0, 0, 1, 0, 0, 0, 1, 0, 0, 1, 0, 1, 0, 0, 0, 0, 1, 1, 0, 0, 0, 0, 0, 0, 0, 0, 0, 0, 0, 0, 0, 0, 0, 0, 0, 0, 0, 0, 0, 0, 1, 1, 1, 1, 1, 1, 1, 1, 1, 1, 1, 1, 1, 1, 1, 1, 1, 1, 1, 1, 1, 1, 1, 1, 1, 1, 1, 1, 1, 1, 1, 1, 1, 1, 1, 1, 1, 1, 1, 1, 1, 1, 1, 1, 1, 1, 1, 1, 1, 1, 1, 1, 1, 1, 1, 1, 1, 1, 1, 1, 1, 1, 1, 1, 1, 1, 1, 1, 1, 1, 1, 1, 1, 1, 1, 1, 1, 1, 1, 1, 1, 1, 1, 1, 1, 1, 1, 1, 1, 1, 1, 1, 1, 1, 1, 1, 1, 1, 1, 1, 1, 1, 1, 1, 1, 1, 1, 1, 1, 1, 1, 1, 1, 1, 1, 1, 1, 1, 1, 1, 1, 1, 1, 1, 1, 1, 1, 1, 1, 1, 1, 1, 1, 1, 1, 1, 1, 1, 1, 1, 1, 1, 1, 1, 1, 1, 1, 1, 1, 1, 1, 1, 1, 1, 1, 1, 1, 1, 1, 1, 1, 1, 1, 1, 1, 1, 1, 1, 1, 1, 1, 1, 1, 1, 1, 1, 1, 1, 1, 1, 1, 1, 1, 1, 1, 1, 1, 1, 1, 1, 1, 1, 1, 1, 1, 1, 1, 1, 1, 1, 1, 1, 1, 1, 1, 1, 1, 1, 1, 1, 1, 1, 1, 1, 1, 1, 1, 1, 1, 1, 1, 1, 1, 0, 0, 0, 0, 0, 0, 0, 0, 0, 0, 0, 0, 0, 0, 0, 0, 0, 0, 0, 0, 0, 0, 0, 0, 0, 0, 0, 0, 0, 0, 0, 0, 0, 0, 0, 0, 0, 0, 0, 0, 0, 0, 0, 0, 0, 0, 0, 0, 0, 0, 0, 0, 0, 0, 0, 0, 0, 0, 0, 0, 0, 0, 0, 0, 1, 1, 1, 1, 1, 1, 1, 1, 1, 1, 1, 1, 1, 1, 1, 1, 0, 0, 0, 0, 0, 0, 0, 0, 0, 0, 0, 0, 0, 0, 0, 0, 0, 0, 0, 0, 0, 0, 0, 0, 0, 0, 0, 0, 0, 0, 0, 0, 0, 0, 0, 0, 0, 0, 0, 0, 0, 0, 0, 0, 0, 0, 0, 0, 1, 1, 1, 1, 1, 1, 1, 1, 1, 1, 1, 1, 1, 1, 1, 1, 1, 1, 1, 1, 1, 1, 1, 1, 1, 1, 1, 1, 1, 1, 1, 1, 1, 1, 1, 1, 1, 1, 1, 1, 1, 1, 1, 1, 1, 1, 1, 1, 1, 1, 1, 1, 1, 1, 1, 1, 1, 1, 1, 1, 1, 1, 1, 1, 1, 0, 1, 0, 1, 0, 1, 0, 1, 0, 1, 0, 1, 0, 1, 0, 1, 0, 1, 0, 1, 0, 1, 0, 1, 0, 1, 0, 1, 0, 1, 0, 0, 0, 0, 0, 0, 0, 0, 0, 0, 0, 0, 0, 0, 0, 0, 0, 0, 0, 0, 0, 0, 0, 0, 0, 0, 0, 0, 0, 0, 0, 0, 0, 1, 1, 1, 1, 1, 1, 1, 1, 1, 1, 1, 1, 1, 1, 1, 1, 1, 1, 1, 1, 1, 1, 1, 1, 1, 1, 1, 1, 1, 1, 1, 1, 0])
me_cylinder_001.polygons.foreach_set('material_index', [1, 1, 1, 1, 1, 1, 1, 1, 1, 1, 1, 1, 1, 1, 1, 1, 1, 1, 1, 1, 1, 1, 1, 1, 1, 1, 1, 1, 1, 1, 1, 1, 1, 1, 1, 1, 1, 1, 1, 1, 1, 1, 1, 1, 1, 1, 1, 1, 1, 1, 1, 1, 1, 1, 1, 1, 1, 1, 1, 1, 1, 1, 1, 1, 1, 1, 1, 1, 1, 1, 1, 1, 1, 1, 1, 1, 1, 1, 1, 1, 1, 1, 1, 1, 1, 1, 1, 1, 1, 1, 1, 1, 1, 1, 1, 1, 1, 1, 1, 1, 1, 1, 1, 1, 1, 1, 1, 1, 1, 1, 1, 1, 1, 1, 1, 1, 1, 1, 1, 1, 1, 1, 1, 1, 1, 1, 1, 1, 1, 1, 1, 1, 1, 1, 1, 1, 1, 1, 1, 1, 1, 1, 1, 1, 1, 1, 1, 1, 1, 1, 1, 1, 1, 1, 1, 1, 1, 1, 1, 1, 1, 1, 1, 1, 1, 1, 1, 1, 1, 1, 1, 1, 1, 1, 1, 1, 1, 1, 1, 1, 1, 1, 1, 1, 1, 1, 1, 1, 1, 1, 1, 1, 1, 1, 1, 1, 1, 1, 1, 1, 1, 1, 1, 1, 1, 1, 1, 1, 1, 1, 1, 1, 1, 1, 1, 1, 1, 1, 1, 1, 1, 1, 1, 1, 1, 1, 1, 1, 1, 1, 1, 1, 1, 1, 1, 1, 1, 1, 1, 1, 1, 1, 1, 1, 1, 1, 1, 1, 1, 1, 1, 1, 1, 1, 1, 1, 1, 1, 1, 1, 1, 1, 1, 1, 1, 1, 1, 1, 1, 1, 1, 1, 1, 1, 1, 1, 1, 1, 1, 1, 1, 1, 1, 1, 1, 1, 1, 1, 1, 1, 1, 1, 1, 1, 1, 1, 1, 1, 1, 1, 1, 1, 1, 1, 1, 1, 1, 1, 1, 1, 1, 1, 1, 1, 1, 1, 1, 1, 1, 1, 1, 1, 1, 1, 1, 1, 1, 1, 1, 1, 1, 1, 1, 1, 1, 1, 1, 1, 1, 1, 1, 1, 1, 1, 1, 1, 1, 1, 1, 1, 1, 1, 1, 1, 1, 1, 1, 1, 1, 1, 1, 1, 1, 1, 1, 1, 1, 1, 1, 1, 1, 1, 1, 1, 1, 1, 1, 1, 1, 1, 1, 1, 1, 1, 1, 0, 0, 0, 0, 0, 0, 0, 0, 0, 0, 0, 0, 0, 0, 0, 0, 0, 0, 0, 0, 0, 0, 0, 0, 0, 0, 0, 0, 0, 0, 0, 0, 0, 0, 0, 0, 0, 0, 0, 0, 0, 0, 0, 0, 0, 0, 0, 0, 0, 0, 0, 0, 0, 0, 0, 0, 0, 0, 0, 0, 0, 0, 0, 0, 0, 0, 0, 0, 0, 0, 0, 0, 0, 0, 0, 0, 0, 0, 0, 0, 0, 0, 0, 0, 0, 0, 0, 0, 0, 0, 0, 0, 0, 0, 0, 0, 0, 0, 0, 0, 0, 0, 0, 0, 0, 0, 0, 0, 0, 0, 0, 0, 0, 0, 0, 0, 0, 0, 0, 0, 0, 0, 0, 0, 0, 0, 0, 0, 0, 0, 0, 0, 0, 0, 0, 0, 0, 0, 0, 0, 0, 0, 0, 0, 0, 0, 0, 0, 0, 0, 0, 0, 0, 0, 0, 0, 0, 0, 0, 0, 0, 0, 0, 0, 0, 0, 0, 0, 0, 0, 0, 0, 0, 0, 0, 0, 0, 0, 0, 0, 0, 0, 0, 0, 0, 0, 0, 0, 0, 0, 0, 0, 0, 0, 0, 0, 0, 0, 0, 0, 0, 0, 0, 0, 0, 0, 0, 0, 0, 0, 0, 0, 0, 0, 0, 0, 0, 0, 0, 0, 0, 0, 0, 0, 0, 0, 0, 0, 0, 0, 0, 0, 0, 0, 0, 0, 0, 0, 0, 0, 0, 0, 0, 0, 0, 0, 0, 0, 0, 0, 0, 0, 0, 0, 0, 0, 0, 0, 0, 0, 0, 0, 0, 0, 0, 0, 0, 0, 0, 0, 0, 0, 0, 0, 0, 0, 0, 0, 0, 0, 0, 0, 0, 0, 0, 0, 0, 0, 2])
_k = set([(0, 2), (0, 62), (1, 3), (1, 63), (2, 4), (3, 5), (4, 6), (5, 7), (6, 8), (7, 9), (8, 10), (9, 11), (10, 12), (11, 13), (12, 14), (13, 15), (14, 16), (15, 17), (16, 18), (17, 19), (18, 20), (19, 21), (20, 22), (21, 23), (22, 24), (23, 25), (24, 26), (25, 27), (26, 28), (27, 29), (28, 30), (29, 31), (30, 32), (31, 33), (32, 34), (33, 35), (34, 36), (35, 37), (36, 38), (37, 39), (38, 40), (39, 41), (40, 42), (41, 43), (42, 44), (43, 45), (44, 46), (45, 47), (46, 48), (47, 49), (48, 50), (49, 51), (50, 52), (51, 53), (52, 54), (53, 55), (54, 56), (55, 57), (56, 58), (57, 59), (58, 60), (59, 61), (60, 62), (61, 63), (96, 128), (96, 162), (98, 162), (98, 164), (101, 165), (101, 167), (103, 104), (103, 167), (104, 170), (106, 107), (106, 170), (107, 173), (109, 173), (109, 175), (111, 112), (111, 175), (112, 178), (114, 178), (114, 180), (116, 180), (116, 182), (119, 120), (119, 183), (120, 186), (122, 123), (122, 186), (123, 124), (124, 125), (125, 191), (128, 191), (164, 165), (182, 183), (192, 193), (192, 194), (193, 223), (194, 195), (195, 196), (196, 197), (197, 198), (198, 199), (199, 200), (200, 201), (201, 202), (202, 203), (203, 204), (204, 205), (205, 206), (206, 207), (207, 208), (208, 209), (209, 210), (210, 211), (211, 212), (212, 213), (213, 214), (214, 215), (215, 216), (216, 217), (217, 218), (218, 219), (219, 220), (220, 221), (221, 222), (222, 223), (224, 225), (224, 226), (225, 255), (226, 227), (227, 228), (228, 229), (229, 230), (230, 231), (231, 232), (232, 233), (233, 234), (234, 235), (235, 236), (236, 237), (237, 238), (238, 239), (239, 240), (240, 241), (241, 242), (242, 243), (243, 244), (244, 245), (245, 246), (246, 247), (247, 248), (248, 249), (249, 250), (250, 251), (251, 252), (252, 253), (253, 254), (254, 255), (256, 257), (256, 258), (257, 287), (258, 259), (259, 260), (260, 261), (261, 262), (262, 263), (263, 264), (264, 265), (265, 266), (266, 267), (267, 268), (268, 269), (269, 270), (270, 271), (271, 272), (272, 273), (273, 274), (274, 275), (275, 276), (276, 277), (277, 278), (278, 279), (279, 280), (280, 281), (281, 282), (282, 283), (283, 284), (284, 285), (285, 286), (286, 287), (288, 289), (288, 290), (289, 319), (290, 291), (291, 292), (292, 293), (293, 294), (294, 295), (295, 296), (296, 297), (297, 298), (298, 299), (299, 300), (300, 301), (301, 302), (302, 303), (303, 304), (304, 305), (305, 306), (306, 307), (307, 308), (308, 309), (309, 310), (310, 311), (311, 312), (312, 313), (313, 314), (314, 315), (315, 316), (316, 317), (317, 318), (318, 319), (320, 321), (320, 322), (321, 351), (322, 323), (323, 324), (324, 325), (325, 326), (326, 327), (327, 328), (328, 329), (329, 330), (330, 331), (331, 332), (332, 333), (333, 334), (334, 335), (335, 336), (336, 337), (337, 338), (338, 339), (339, 340), (340, 341), (341, 342), (342, 343), (343, 344), (344, 345), (345, 346), (346, 347), (347, 348), (348, 349), (349, 350), (350, 351), (352, 353), (352, 354), (353, 383), (354, 355), (355, 356), (356, 357), (357, 358), (358, 359), (359, 360), (360, 361), (361, 362), (362, 363), (363, 364), (364, 365), (365, 366), (366, 367), (367, 368), (368, 369), (369, 370), (370, 371), (371, 372), (372, 373), (373, 374), (374, 375), (375, 376), (376, 377), (377, 378), (378, 379), (379, 380), (380, 381), (381, 382), (382, 383), (408, 409), (408, 410), (409, 439), (410, 411), (411, 412), (412, 413), (413, 414), (414, 415), (415, 416), (416, 417), (417, 418), (418, 419), (419, 420), (420, 421), (421, 422), (422, 423), (423, 424), (424, 425), (425, 426), (426, 427), (427, 428), (428, 429), (429, 430), (430, 431), (431, 432), (432, 433), (433, 434), (434, 435), (435, 436), (436, 437), (437, 438), (438, 439), (536, 537), (536, 539), (537, 566), (538, 539), (538, 541), (540, 541), (540, 543), (542, 543), (542, 545), (544, 545), (544, 547), (546, 547), (546, 549), (548, 549), (548, 551), (550, 551), (550, 553), (552, 553), (552, 555), (554, 555), (554, 557), (556, 557), (556, 559), (558, 559), (558, 561), (560, 561), (560, 563), (562, 563), (562, 565), (564, 565), (564, 567), (566, 567)])
me_cylinder_001.attributes.new('sharp_edge', 'BOOLEAN', 'EDGE').data.foreach_set('value', [ (min(e.vertices), max(e.vertices)) in _k for e in me_cylinder_001.edges])
_uv = me_cylinder_001.uv_layers.new(name='UVMap')
_uv.uv.foreach_set('vector', [0.5, 0.7179, 0.5, 0.7378, 0.5464, 0.7332, 0.5425, 0.7137, 0.5425, 0.7137, 0.5464, 0.7332, 0.591, 0.7197, 0.5834, 0.7013, 0.5834, 0.7013, 0.591, 0.7197, 0.6321, 0.6977, 0.6211, 0.6812, 0.6211, 0.6812, 0.6321, 0.6977, 0.6681, 0.6681, 0.6541, 0.6541, 0.6541, 0.6541, 0.6681, 0.6681, 0.6977, 0.6321, 0.6812, 0.6211, 0.6812, 0.6211, 0.6977, 0.6321, 0.7197, 0.591, 0.7013, 0.5834, 0.7013, 0.5834, 0.7197, 0.591, 0.7332, 0.5464, 0.7137, 0.5425, 0.7137, 0.5425, 0.7332, 0.5464, 0.7378, 0.5, 0.7179, 0.5, 0.7179, 0.5, 0.7378, 0.5, 0.7332, 0.4536, 0.7137, 0.4575, 0.7137, 0.4575, 0.7332, 0.4536, 0.7197, 0.409, 0.7013, 0.4166, 0.7013, 0.4166, 0.7197, 0.409, 0.6977, 0.3679, 0.6812, 0.3789, 0.6812, 0.3789, 0.6977, 0.3679, 0.6681, 0.3319, 0.6541, 0.3459, 0.6541, 0.3459, 0.6681, 0.3319, 0.6321, 0.3023, 0.6211, 0.3188, 0.6211, 0.3188, 0.6321, 0.3023, 0.591, 0.2803, 0.5834, 0.2987, 0.5834, 0.2987, 0.591, 0.2803, 0.5464, 0.2668, 0.5425, 0.2863, 0.5425, 0.2863, 0.5464, 0.2668, 0.5, 0.2622, 0.5, 0.2821, 0.5, 0.2821, 0.5, 0.2622, 0.4536, 0.2668, 0.4575, 0.2863, 0.4575, 0.2863, 0.4536, 0.2668, 0.409, 0.2803, 0.4166, 0.2987, 0.4166, 0.2987, 0.409, 0.2803, 0.3679, 0.3023, 0.3789, 0.3188, 0.3789, 0.3188, 0.3679, 0.3023, 0.3319, 0.3319, 0.3459, 0.3459, 0.3459, 0.3459, 0.3319, 0.3319, 0.3023, 0.3679, 0.3188, 0.3789, 0.3188, 0.3789, 0.3023, 0.3679, 0.2803, 0.409, 0.2987, 0.4166, 0.2987, 0.4166, 0.2803, 0.409, 0.2668, 0.4536, 0.2863, 0.4575, 0.2863, 0.4575, 0.2668, 0.4536, 0.2622, 0.5, 0.2821, 0.5, 0.2821, 0.5, 0.2622, 0.5, 0.2668, 0.5464, 0.2863, 0.5425, 0.2863, 0.5425, 0.2668, 0.5464, 0.2803, 0.591, 0.2987, 0.5834, 0.2987, 0.5834, 0.2803, 0.591, 0.3023, 0.6321, 0.3188, 0.6211, 0.3188, 0.6211, 0.3023, 0.6321, 0.3319, 0.6681, 0.3459, 0.6541, 0.3459, 0.6541, 0.3319, 0.6681, 0.3679, 0.6977, 0.3789, 0.6812, 0.3789, 0.6812, 0.3679, 0.6977, 0.409, 0.7197, 0.4166, 0.7013, 0.409, 0.4834, 0.4536, 0.4834, 0.4504, 0.508, 0.4027, 0.508, 0.4166, 0.7013, 0.409, 0.7197, 0.4536, 0.7332, 0.4575, 0.7137, 0.4575, 0.7137, 0.4536, 0.7332, 0.5, 0.7378, 0.5, 0.7179, 0.5, 0.7515, 0.5491, 0.7467, 0.5963, 0.7324, 0.6398, 0.7092, 0.6779, 0.6779, 0.7092, 0.6398, 0.7324, 0.5963, 0.7467, 0.5491, 0.7515, 0.5, 0.7467, 0.4509, 0.7324, 0.4037, 0.7092, 0.3602, 0.6779, 0.3221, 0.6398, 0.2908, 0.5963, 0.2676, 0.5491, 0.2533, 0.5, 0.2485, 0.4509, 0.2533, 0.4037, 0.2676, 0.3602, 0.2908, 0.3221, 0.3221, 0.2908, 0.3602, 0.2676, 0.4037, 0.2533, 0.4509, 0.2485, 0.5, 0.2533, 0.5491, 0.2676, 0.5963, 0.2908, 0.6398, 0.3221, 0.6779, 0.3602, 0.7092, 0.4037, 0.7324, 0.4509, 0.7467, 0.7324, -0.2449, 0.7013, 0.4834, 0.6913, 0.46, 0.7208, -0.2215, 0.2676, -0.2449, 0.2987, 0.4834, 0.3087, 0.46, 0.2792, -0.2215, 0.2863, 0.4834, 0.2533, -0.2449, 0.2656, -0.2215, 0.297, 0.46, 0.4166, 0.4834, 0.3789, 0.4834, 0.385, 0.46, 0.4208, 0.46, 0.3602, -0.2449, 0.4037, -0.2449, 0.4086, -0.2215, 0.3672, -0.2215, 0.3188, 0.4834, 0.2908, -0.2449, 0.3013, -0.2215, 0.3279, 0.46, 0.7137, 0.4834, 0.7467, -0.2449, 0.7344, -0.2215, 0.703, 0.46, 0.3188, 0.4834, 0.2908, -0.2449, 0.3013, -0.2215, 0.3279, 0.46, 0.2485, -0.2449, 0.2821, 0.4834, 0.293, 0.46, 0.261, -0.2215, 0.4509, -0.2449, 0.4037, -0.2449, 0.4086, -0.2215, 0.4534, -0.2215, 0.7515, -0.2449, 0.7179, 0.4834, 0.707, 0.46, 0.739, -0.2215, 0.3459, 0.4834, 0.3789, 0.4834, 0.385, 0.46, 0.3536, 0.46, 0.4509, -0.2449, 0.5, -0.2449, 0.5, -0.2215, 0.4534, -0.2215, 0.2676, -0.2449, 0.2987, 0.4834, 0.3087, 0.46, 0.2792, -0.2215, 0.4166, 0.4834, 0.4575, 0.4834, 0.4596, 0.46, 0.4208, 0.46, 0.3188, 0.4834, 0.2908, -0.2449, 0.3013, -0.2215, 0.3279, 0.46, 0.7137, 0.4834, 0.7467, -0.2449, 0.7344, -0.2215, 0.703, 0.46, 0.5834, 0.4834, 0.5425, 0.4834, 0.5404, 0.46, 0.5792, 0.46, 0.2676, -0.2449, 0.2987, 0.4834, 0.3087, 0.46, 0.2792, -0.2215, 0.4166, 0.4834, 0.4575, 0.4834, 0.4596, 0.46, 0.4208, 0.46, 0.5491, -0.2449, 0.5963, -0.2449, 0.5914, -0.2215, 0.5466, -0.2215, 0.3221, -0.2449, 0.3459, 0.4834, 0.3536, 0.46, 0.331, -0.2215, 0.6779, -0.2449, 0.6541, 0.4834, 0.6464, 0.46, 0.669, -0.2215, 0.3602, -0.2449, 0.3221, -0.2449, 0.331, -0.2215, 0.3672, -0.2215, 0.6812, 0.4834, 0.7092, -0.2449, 0.6987, -0.2215, 0.6721, 0.46, 0.5, 0.4834, 0.5425, 0.4834, 0.5404, 0.46, 0.5, 0.46, 0.6398, -0.2449, 0.6779, -0.2449, 0.669, -0.2215, 0.6328, -0.2215, 0.6812, 0.4834, 0.7092, -0.2449, 0.6987, -0.2215, 0.6721, 0.46, 0.7324, -0.2449, 0.7013, 0.4834, 0.6913, 0.46, 0.7208, -0.2215, 0.2863, 0.4834, 0.2533, -0.2449, 0.2656, -0.2215, 0.297, 0.46, 0.3602, -0.2449, 0.4037, -0.2449, 0.4086, -0.2215, 0.3672, -0.2215, 0.5834, 0.4834, 0.6211, 0.4834, 0.615, 0.46, 0.5792, 0.46, 0.5, -0.2751, 0.5, -0.2449, 0.5491, -0.2449, 0.5491, -0.2751, 0.5491, -0.2751, 0.5491, -0.2449, 0.5963, -0.2449, 0.5963, -0.2751, 0.5963, -0.2751, 0.5963, -0.2449, 0.6398, -0.2449, 0.6398, -0.2751, 0.6398, -0.2751, 0.6398, -0.2449, 0.6779, -0.2449, 0.6779, -0.2751, 0.6779, -0.2751, 0.6779, -0.2449, 0.6398, -0.2449, 0.6398, -0.2751, 0.6398, -0.2751, 0.6398, -0.2449, 0.5963, -0.2449, 0.5963, -0.2751, 0.5963, -0.2751, 0.5963, -0.2449, 0.5491, -0.2449, 0.5491, -0.2751, 0.5491, -0.2751, 0.5491, -0.2449, 0.5, -0.2449, 0.5, -0.2751, 0.5, -0.2751, 0.5, -0.2449, 0.4509, -0.2449, 0.4509, -0.2751, 0.4509, -0.2751, 0.4509, -0.2449, 0.4037, -0.2449, 0.4037, -0.2751, 0.4037, -0.2751, 0.4037, -0.2449, 0.3602, -0.2449, 0.3602, -0.2751, 0.3602, -0.2751, 0.3602, -0.2449, 0.3221, -0.2449, 0.3221, -0.2751, 0.6779, -0.2751, 0.6779, -0.2449, 0.6398, -0.2449, 0.6398, -0.2751, 0.6398, -0.2751, 0.6398, -0.2449, 0.5963, -0.2449, 0.5963, -0.2751, 0.5963, -0.2751, 0.5963, -0.2449, 0.5491, -0.2449, 0.5491, -0.2751, 0.5491, -0.2751, 0.5491, -0.2449, 0.5, -0.2449, 0.5, -0.2751, 0.5, -0.2751, 0.5, -0.2449, 0.4509, -0.2449, 0.4509, -0.2751, 0.4509, -0.2751, 0.4509, -0.2449, 0.4037, -0.2449, 0.4037, -0.2751, 0.4037, -0.2751, 0.4037, -0.2449, 0.3602, -0.2449, 0.3602, -0.2751, 0.3602, -0.2751, 0.3602, -0.2449, 0.3221, -0.2449, 0.3221, -0.2751, 0.3221, -0.2751, 0.3221, -0.2449, 0.3602, -0.2449, 0.3602, -0.2751, 0.3602, -0.2751, 0.3602, -0.2449, 0.4037, -0.2449, 0.4037, -0.2751, 0.4037, -0.2751, 0.4037, -0.2449, 0.4509, -0.2449, 0.4509, -0.2751, 0.4509, -0.2751, 0.4509, -0.2449, 0.5, -0.2449, 0.5, -0.2751, 0.5, -0.2751, 0.5, -0.2449, 0.5491, -0.2449, 0.5491, -0.2751, 0.5491, -0.2751, 0.5491, -0.2449, 0.5963, -0.2449, 0.5963, -0.2751, 0.5963, -0.2751, 0.5963, -0.2449, 0.6398, -0.2449, 0.6398, -0.2751, 0.6398, -0.2751, 0.6398, -0.2449, 0.6779, -0.2449, 0.6779, -0.2751, 0.3221, -0.2751, 0.3221, -0.2449, 0.3602, -0.2449, 0.3602, -0.2751, 0.3602, -0.2751, 0.3602, -0.2449, 0.4037, -0.2449, 0.4037, -0.2751, 0.4037, -0.2751, 0.4037, -0.2449, 0.4509, -0.2449, 0.4509, -0.2751, 0.4509, -0.2751, 0.4509, -0.2449, 0.5, -0.2449, 0.5, -0.2751, 0.4509, -0.2449, 0.4575, 0.4834, 0.5, 0.4834, 0.5, -0.2449, 0.3602, -0.2449, 0.3789, 0.4834, 0.4166, 0.4834, 0.4037, -0.2449, 0.6398, -0.2449, 0.6211, 0.4834, 0.6541, 0.4834, 0.6779, -0.2449, 0.5491, -0.2449, 0.5425, 0.4834, 0.5834, 0.4834, 0.5963, -0.2449, 0.4509, -0.2449, 0.4575, 0.4834, 0.5, 0.4834, 0.5, -0.2449, 0.3602, -0.2449, 0.3789, 0.4834, 0.4166, 0.4834, 0.4037, -0.2449, 0.3602, -0.2449, 0.3789, 0.4834, 0.3459, 0.4834, 0.3221, -0.2449, 0.4509, -0.2449, 0.4575, 0.4834, 0.4166, 0.4834, 0.4037, -0.2449, 0.5491, -0.2449, 0.5425, 0.4834, 0.5, 0.4834, 0.5, -0.2449, 0.6398, -0.2449, 0.6211, 0.4834, 0.5834, 0.4834, 0.5963, -0.2449, 0.3602, -0.2449, 0.3789, 0.4834, 0.3459, 0.4834, 0.3221, -0.2449, 0.4509, -0.2449, 0.4575, 0.4834, 0.4166, 0.4834, 0.4037, -0.2449, 0.5491, -0.2449, 0.5425, 0.4834, 0.5, 0.4834, 0.5, -0.2449, 0.6398, -0.2449, 0.6211, 0.4834, 0.5834, 0.4834, 0.5963, -0.2449, 0.6398, -0.2449, 0.6211, 0.4834, 0.6541, 0.4834, 0.6779, -0.2449, 0.5491, -0.2449, 0.5425, 0.4834, 0.5834, 0.4834, 0.5963, -0.2449, 0.7137, 0.4834, 0.7467, -0.2449, 0.7344, -0.2215, 0.703, 0.46, 0.5, 0.4834, 0.4575, 0.4834, 0.4596, 0.46, 0.5, 0.46, 0.5, 0.4834, 0.5425, 0.4834, 0.5404, 0.46, 0.5, 0.46, 0.3602, -0.2449, 0.3221, -0.2449, 0.331, -0.2215, 0.3672, -0.2215, 0.5491, -0.2449, 0.5963, -0.2449, 0.5914, -0.2215, 0.5466, -0.2215, 0.6812, 0.4834, 0.7092, -0.2449, 0.6987, -0.2215, 0.6721, 0.46, 0.5834, 0.4834, 0.6211, 0.4834, 0.615, 0.46, 0.5792, 0.46, 0.7137, 0.4834, 0.7467, -0.2449, 0.7344, -0.2215, 0.703, 0.46, 0.7324, -0.2449, 0.7013, 0.4834, 0.6913, 0.46, 0.7208, -0.2215, 0.6398, -0.2449, 0.6779, -0.2449, 0.669, -0.2215, 0.6328, -0.2215, 0.6541, 0.4834, 0.6211, 0.4834, 0.615, 0.46, 0.6464, 0.46, 0.5491, -0.2449, 0.5, -0.2449, 0.5, -0.2215, 0.5466, -0.2215, 0.6398, -0.2449, 0.5963, -0.2449, 0.5914, -0.2215, 0.6328, -0.2215, 0.6812, 0.4834, 0.7092, -0.2449, 0.6987, -0.2215, 0.6721, 0.46, 0.5, 0.4834, 0.4575, 0.4834, 0.4596, 0.46, 0.5, 0.46, 0.5491, -0.2449, 0.5, -0.2449, 0.5, -0.2215, 0.5466, -0.2215, 0.3221, -0.2449, 0.3459, 0.4834, 0.3536, 0.46, 0.331, -0.2215, 0.4166, 0.4834, 0.3789, 0.4834, 0.385, 0.46, 0.4208, 0.46, 0.7324, -0.2449, 0.7013, 0.4834, 0.6913, 0.46, 0.7208, -0.2215, 0.6541, 0.4834, 0.6211, 0.4834, 0.615, 0.46, 0.6464, 0.46, 0.2863, 0.4834, 0.2533, -0.2449, 0.2656, -0.2215, 0.297, 0.46, 0.3188, 0.4834, 0.2908, -0.2449, 0.3013, -0.2215, 0.3279, 0.46, 0.2863, 0.4834, 0.2533, -0.2449, 0.2656, -0.2215, 0.297, 0.46, 0.4509, -0.2449, 0.4037, -0.2449, 0.4086, -0.2215, 0.4534, -0.2215, 0.5834, 0.4834, 0.5425, 0.4834, 0.5404, 0.46, 0.5792, 0.46, 0.3459, 0.4834, 0.3789, 0.4834, 0.385, 0.46, 0.3536, 0.46, 0.2676, -0.2449, 0.2987, 0.4834, 0.3087, 0.46, 0.2792, -0.2215, 0.6398, -0.2449, 0.5963, -0.2449, 0.5914, -0.2215, 0.6328, -0.2215, 0.2485, -0.2449, 0.2821, 0.4834, 0.293, 0.46, 0.261, -0.2215, 0.4509, -0.2449, 0.5, -0.2449, 0.5, -0.2215, 0.4534, -0.2215, 0.7515, -0.2449, 0.7179, 0.4834, 0.707, 0.46, 0.739, -0.2215, 0.3221, -0.2449, 0.3459, 0.4834, 0.3536, 0.46, 0.331, -0.2215, 0.5, -0.2215, 0.5, 0.46, 0.5404, 0.46, 0.5466, -0.2215, 0.5914, -0.2215, 0.5792, 0.46, 0.615, 0.46, 0.6328, -0.2215, 0.669, -0.2215, 0.6464, 0.46, 0.615, 0.46, 0.6328, -0.2215, 0.5914, -0.2215, 0.5792, 0.46, 0.5404, 0.46, 0.5466, -0.2215, 0.5, -0.2215, 0.5, 0.46, 0.4596, 0.46, 0.4534, -0.2215, 0.4086, -0.2215, 0.4208, 0.46, 0.385, 0.46, 0.3672, -0.2215, 0.669, -0.2215, 0.6464, 0.46, 0.615, 0.46, 0.6328, -0.2215, 0.5914, -0.2215, 0.5792, 0.46, 0.5404, 0.46, 0.5466, -0.2215, 0.5, -0.2215, 0.5, 0.46, 0.4596, 0.46, 0.4534, -0.2215, 0.4086, -0.2215, 0.4208, 0.46, 0.385, 0.46, 0.3672, -0.2215, 0.331, -0.2215, 0.3536, 0.46, 0.385, 0.46, 0.3672, -0.2215, 0.4086, -0.2215, 0.4208, 0.46, 0.4596, 0.46, 0.4534, -0.2215, 0.5, -0.2215, 0.5, 0.46, 0.5404, 0.46, 0.5466, -0.2215, 0.5914, -0.2215, 0.5792, 0.46, 0.615, 0.46, 0.6328, -0.2215, 0.331, -0.2215, 0.3536, 0.46, 0.385, 0.46, 0.3672, -0.2215, 0.4086, -0.2215, 0.4208, 0.46, 0.4596, 0.46, 0.4534, -0.2215, 0.4027, 0.508, 0.3588, 0.508, 0.3588, 0.5298, 0.4027, 0.5298, 0.6321, 0.4834, 0.6681, 0.4834, 0.6797, 0.508, 0.6412, 0.508, 0.5, 0.4834, 0.4536, 0.4834, 0.4504, 0.508, 0.5, 0.508, 0.3679, 0.4834, 0.3319, 0.4834, 0.3203, 0.508, 0.3588, 0.508, 0.6321, 0.4834, 0.591, 0.4834, 0.5973, 0.508, 0.6412, 0.508, 0.3679, 0.4834, 0.409, 0.4834, 0.4027, 0.508, 0.3588, 0.508, 0.591, 0.4834, 0.6321, 0.4834, 0.6412, 0.508, 0.5973, 0.508, 0.4536, 0.4834, 0.5, 0.4834, 0.5, 0.508, 0.4504, 0.508, 0.5464, 0.4834, 0.5, 0.4834, 0.5, 0.508, 0.5496, 0.508, 0.409, 0.4834, 0.3679, 0.4834, 0.3588, 0.508, 0.4027, 0.508, 0.6681, 0.4834, 0.6321, 0.4834, 0.6412, 0.508, 0.6797, 0.508, 0.3319, 0.4834, 0.3679, 0.4834, 0.3588, 0.508, 0.3203, 0.508, 0.5464, 0.4834, 0.591, 0.4834, 0.5973, 0.508, 0.5496, 0.508, 0.409, 0.4834, 0.4536, 0.4834, 0.4504, 0.508, 0.4027, 0.508, 0.6321, 0.4834, 0.6681, 0.4834, 0.6797, 0.508, 0.6412, 0.508, 0.591, 0.4834, 0.5464, 0.4834, 0.5496, 0.508, 0.5973, 0.508, 0.3679, 0.4834, 0.3319, 0.4834, 0.3203, 0.508, 0.3588, 0.508, 0.4536, 0.4834, 0.409, 0.4834, 0.4027, 0.508, 0.4504, 0.508, 0.5, 0.4834, 0.5464, 0.4834, 0.5496, 0.508, 0.5, 0.508, 0.3679, 0.4834, 0.409, 0.4834, 0.4027, 0.508, 0.3588, 0.508, 0.591, 0.4834, 0.6321, 0.4834, 0.6412, 0.508, 0.5973, 0.508, 0.6321, 0.4834, 0.591, 0.4834, 0.5973, 0.508, 0.6412, 0.508, 0.5464, 0.4834, 0.5, 0.4834, 0.5, 0.508, 0.5496, 0.508, 0.5, 0.4834, 0.4536, 0.4834, 0.4504, 0.508, 0.5, 0.508, 0.409, 0.4834, 0.3679, 0.4834, 0.3588, 0.508, 0.4027, 0.508, 0.4536, 0.4834, 0.5, 0.4834, 0.5, 0.508, 0.4504, 0.508, 0.3319, 0.4834, 0.3679, 0.4834, 0.3588, 0.508, 0.3203, 0.508, 0.5464, 0.4834, 0.591, 0.4834, 0.5973, 0.508, 0.5496, 0.508, 0.6681, 0.4834, 0.6321, 0.4834, 0.6412, 0.508, 0.6797, 0.508, 0.4536, 0.4834, 0.409, 0.4834, 0.4027, 0.508, 0.4504, 0.508, 0.591, 0.4834, 0.5464, 0.4834, 0.5496, 0.508, 0.5973, 0.508, 0.5, 0.4834, 0.5464, 0.4834, 0.5496, 0.508, 0.5, 0.508, 0.3203, 0.3203, 0.3588, 0.2887, 0.3658, 0.2992, 0.3293, 0.3293, 0.4504, 0.508, 0.5, 0.508, 0.5, 0.5298, 0.4504, 0.5298, 0.6797, 0.508, 0.6412, 0.508, 0.6412, 0.5298, 0.6797, 0.5298, 0.4504, 0.508, 0.4027, 0.508, 0.4027, 0.5298, 0.4504, 0.5298, 0.4027, 0.508, 0.4504, 0.508, 0.4504, 0.5298, 0.4027, 0.5298, 0.6412, 0.508, 0.6797, 0.508, 0.6797, 0.5298, 0.6412, 0.5298, 0.5, 0.508, 0.4504, 0.508, 0.4504, 0.5298, 0.5, 0.5298, 0.3588, 0.508, 0.4027, 0.508, 0.4027, 0.5298, 0.3588, 0.5298, 0.5973, 0.508, 0.6412, 0.508, 0.6412, 0.5298, 0.5973, 0.5298, 0.3203, 0.508, 0.3588, 0.508, 0.3588, 0.5298, 0.3203, 0.5298, 0.5496, 0.508, 0.5973, 0.508, 0.5973, 0.5298, 0.5496, 0.5298, 0.3588, 0.508, 0.3203, 0.508, 0.3203, 0.5298, 0.3588, 0.5298, 0.5, 0.508, 0.5496, 0.508, 0.5496, 0.5298, 0.5, 0.5298, 0.4027, 0.508, 0.3588, 0.508, 0.3588, 0.5298, 0.4027, 0.5298, 0.4504, 0.508, 0.5, 0.508, 0.5, 0.5298, 0.4504, 0.5298, 0.4504, 0.508, 0.4027, 0.508, 0.4027, 0.5298, 0.4504, 0.5298, 0.4027, 0.508, 0.4504, 0.508, 0.4504, 0.5298, 0.4027, 0.5298, 0.5, 0.508, 0.4504, 0.508, 0.4504, 0.5298, 0.5, 0.5298, 0.3588, 0.508, 0.4027, 0.508, 0.4027, 0.5298, 0.3588, 0.5298, 0.5496, 0.508, 0.5, 0.508, 0.5, 0.5298, 0.5496, 0.5298, 0.3203, 0.508, 0.3588, 0.508, 0.3588, 0.5298, 0.3203, 0.5298, 0.5973, 0.508, 0.5496, 0.508, 0.5496, 0.5298, 0.5973, 0.5298, 0.6412, 0.508, 0.6797, 0.508, 0.6797, 0.5298, 0.6412, 0.5298, 0.6412, 0.508, 0.5973, 0.508, 0.5973, 0.5298, 0.6412, 0.5298, 0.5973, 0.508, 0.6412, 0.508, 0.6412, 0.5298, 0.5973, 0.5298, 0.5496, 0.508, 0.5, 0.508, 0.5, 0.5298, 0.5496, 0.5298, 0.6797, 0.508, 0.6412, 0.508, 0.6412, 0.5298, 0.6797, 0.5298, 0.5496, 0.508, 0.5973, 0.508, 0.5973, 0.5298, 0.5496, 0.5298, 0.5973, 0.508, 0.5496, 0.508, 0.5496, 0.5298, 0.5973, 0.5298, 0.3588, 0.508, 0.3203, 0.508, 0.3203, 0.5298, 0.3588, 0.5298, 0.5, 0.508, 0.5496, 0.508, 0.5496, 0.5298, 0.5, 0.5298, 0.6412, 0.508, 0.5973, 0.508, 0.5973, 0.5298, 0.6412, 0.5298, 0.4529, 0.5298, 0.4076, 0.5298, 0.4076, 0.5516, 0.4529, 0.5516, 0.7493, 0.5496, 0.7348, 0.5973, 0.7231, 0.5924, 0.7368, 0.5471, 0.2887, 0.3588, 0.3203, 0.3203, 0.3293, 0.3293, 0.2992, 0.3658, 0.7542, 0.5, 0.7493, 0.5496, 0.7368, 0.5471, 0.7415, 0.5, 0.2652, 0.4027, 0.2887, 0.3588, 0.2992, 0.3658, 0.2769, 0.4076, 0.7493, 0.4504, 0.7542, 0.5, 0.7415, 0.5, 0.7368, 0.4529, 0.2507, 0.4504, 0.2652, 0.4027, 0.2769, 0.4076, 0.2632, 0.4529, 0.7348, 0.4027, 0.7493, 0.4504, 0.7368, 0.4529, 0.7231, 0.4076, 0.2458, 0.5, 0.2507, 0.4504, 0.2632, 0.4529, 0.2585, 0.5, 0.7113, 0.3588, 0.7348, 0.4027, 0.7231, 0.4076, 0.7008, 0.3658, 0.2507, 0.5496, 0.2458, 0.5, 0.2585, 0.5, 0.2632, 0.5471, 0.6797, 0.3203, 0.7113, 0.3588, 0.7008, 0.3658, 0.6707, 0.3293, 0.2652, 0.5973, 0.2507, 0.5496, 0.2632, 0.5471, 0.2769, 0.5924, 0.6412, 0.2887, 0.6797, 0.3203, 0.6707, 0.3293, 0.6342, 0.2992, 0.2887, 0.6412, 0.2652, 0.5973, 0.2769, 0.5924, 0.2992, 0.6342, 0.5973, 0.2652, 0.6412, 0.2887, 0.6342, 0.2992, 0.5924, 0.2769, 0.5496, 0.7493, 0.5, 0.7542, 0.5, 0.7415, 0.5471, 0.7368, 0.3203, 0.6797, 0.2887, 0.6412, 0.2992, 0.6342, 0.3293, 0.6707, 0.5496, 0.2507, 0.5973, 0.2652, 0.5924, 0.2769, 0.5471, 0.2632, 0.5973, 0.7348, 0.5496, 0.7493, 0.5471, 0.7368, 0.5924, 0.7231, 0.3588, 0.7113, 0.3203, 0.6797, 0.3293, 0.6707, 0.3658, 0.7008, 0.5, 0.2458, 0.5496, 0.2507, 0.5471, 0.2632, 0.5, 0.2585, 0.6412, 0.7113, 0.5973, 0.7348, 0.5924, 0.7231, 0.6342, 0.7008, 0.4027, 0.7348, 0.3588, 0.7113, 0.3658, 0.7008, 0.4076, 0.7231, 0.4504, 0.2507, 0.5, 0.2458, 0.5, 0.2585, 0.4529, 0.2632, 0.6797, 0.6797, 0.6412, 0.7113, 0.6342, 0.7008, 0.6707, 0.6707, 0.4504, 0.7493, 0.4027, 0.7348, 0.4076, 0.7231, 0.4529, 0.7368, 0.4027, 0.2652, 0.4504, 0.2507, 0.4529, 0.2632, 0.4076, 0.2769, 0.7113, 0.6412, 0.6797, 0.6797, 0.6707, 0.6707, 0.7008, 0.6342, 0.5, 0.7542, 0.4504, 0.7493, 0.4529, 0.7368, 0.5, 0.7415, 0.3588, 0.2887, 0.4027, 0.2652, 0.4076, 0.2769, 0.3658, 0.2992, 0.7348, 0.5973, 0.7113, 0.6412, 0.7008, 0.6342, 0.7231, 0.5924, 0.2769, 0.5924, 0.2632, 0.5471, 0.2517, 0.5494, 0.2661, 0.5969, 0.4076, 0.5298, 0.4529, 0.5298, 0.4529, 0.5516, 0.4076, 0.5516, 0.5, 0.5298, 0.4529, 0.5298, 0.4529, 0.5516, 0.5, 0.5516, 0.3658, 0.5298, 0.4076, 0.5298, 0.4076, 0.5516, 0.3658, 0.5516, 0.5471, 0.5298, 0.5, 0.5298, 0.5, 0.5516, 0.5471, 0.5516, 0.3293, 0.5298, 0.3658, 0.5298, 0.3658, 0.5516, 0.3293, 0.5516, 0.5924, 0.5298, 0.5471, 0.5298, 0.5471, 0.5516, 0.5924, 0.5516, 0.6342, 0.5298, 0.6707, 0.5298, 0.6707, 0.5516, 0.6342, 0.5516, 0.6342, 0.5298, 0.5924, 0.5298, 0.5924, 0.5516, 0.6342, 0.5516, 0.5924, 0.5298, 0.6342, 0.5298, 0.6342, 0.5516, 0.5924, 0.5516, 0.5471, 0.5298, 0.5, 0.5298, 0.5, 0.5516, 0.5471, 0.5516, 0.6707, 0.5298, 0.6342, 0.5298, 0.6342, 0.5516, 0.6707, 0.5516, 0.5471, 0.5298, 0.5924, 0.5298, 0.5924, 0.5516, 0.5471, 0.5516, 0.5924, 0.5298, 0.5471, 0.5298, 0.5471, 0.5516, 0.5924, 0.5516, 0.3658, 0.5298, 0.3293, 0.5298, 0.3293, 0.5516, 0.3658, 0.5516, 0.5, 0.5298, 0.5471, 0.5298, 0.5471, 0.5516, 0.5, 0.5516, 0.6342, 0.5298, 0.5924, 0.5298, 0.5924, 0.5516, 0.6342, 0.5516, 0.4076, 0.5298, 0.3658, 0.5298, 0.3658, 0.5516, 0.4076, 0.5516, 0.4529, 0.5298, 0.5, 0.5298, 0.5, 0.5516, 0.4529, 0.5516, 0.6707, 0.5298, 0.6342, 0.5298, 0.6342, 0.5516, 0.6707, 0.5516, 0.4529, 0.5298, 0.4076, 0.5298, 0.4076, 0.5516, 0.4529, 0.5516, 0.4076, 0.5298, 0.4529, 0.5298, 0.4529, 0.5516, 0.4076, 0.5516, 0.6342, 0.5298, 0.6707, 0.5298, 0.6707, 0.5516, 0.6342, 0.5516, 0.5, 0.5298, 0.4529, 0.5298, 0.4529, 0.5516, 0.5, 0.5516, 0.3658, 0.5298, 0.4076, 0.5298, 0.4076, 0.5516, 0.3658, 0.5516, 0.5924, 0.5298, 0.6342, 0.5298, 0.6342, 0.5516, 0.5924, 0.5516, 0.3293, 0.5298, 0.3658, 0.5298, 0.3658, 0.5516, 0.3293, 0.5516, 0.5471, 0.5298, 0.5924, 0.5298, 0.5924, 0.5516, 0.5471, 0.5516, 0.3658, 0.5298, 0.3293, 0.5298, 0.3293, 0.5516, 0.3658, 0.5516, 0.5, 0.5298, 0.5471, 0.5298, 0.5471, 0.5516, 0.5, 0.5516, 0.4076, 0.5298, 0.3658, 0.5298, 0.3658, 0.5516, 0.4076, 0.5516, 0.4529, 0.5298, 0.5, 0.5298, 0.5, 0.5516, 0.4529, 0.5516, 0.5969, 0.5516, 0.5494, 0.5516, 0.5494, 0.5734, 0.5969, 0.5734, 0.6342, 0.2992, 0.6707, 0.3293, 0.679, 0.321, 0.6407, 0.2895, 0.2992, 0.6342, 0.2769, 0.5924, 0.2661, 0.5969, 0.2895, 0.6407, 0.5924, 0.2769, 0.6342, 0.2992, 0.6407, 0.2895, 0.5969, 0.2661, 0.5471, 0.7368, 0.5, 0.7415, 0.5, 0.7532, 0.5494, 0.7483, 0.3293, 0.6707, 0.2992, 0.6342, 0.2895, 0.6407, 0.321, 0.679, 0.5471, 0.2632, 0.5924, 0.2769, 0.5969, 0.2661, 0.5494, 0.2517, 0.5924, 0.7231, 0.5471, 0.7368, 0.5494, 0.7483, 0.5969, 0.7339, 0.3658, 0.7008, 0.3293, 0.6707, 0.321, 0.679, 0.3593, 0.7105, 0.5, 0.2585, 0.5471, 0.2632, 0.5494, 0.2517, 0.5, 0.2468, 0.6342, 0.7008, 0.5924, 0.7231, 0.5969, 0.7339, 0.6407, 0.7105, 0.4076, 0.7231, 0.3658, 0.7008, 0.3593, 0.7105, 0.4031, 0.7339, 0.4529, 0.2632, 0.5, 0.2585, 0.5, 0.2468, 0.4506, 0.2517, 0.6707, 0.6707, 0.6342, 0.7008, 0.6407, 0.7105, 0.679, 0.679, 0.4529, 0.7368, 0.4076, 0.7231, 0.4031, 0.7339, 0.4506, 0.7483, 0.4076, 0.2769, 0.4529, 0.2632, 0.4506, 0.2517, 0.4031, 0.2661, 0.7008, 0.6342, 0.6707, 0.6707, 0.679, 0.679, 0.7105, 0.6407, 0.5, 0.7415, 0.4529, 0.7368, 0.4506, 0.7483, 0.5, 0.7532, 0.3658, 0.2992, 0.4076, 0.2769, 0.4031, 0.2661, 0.3593, 0.2895, 0.7231, 0.5924, 0.7008, 0.6342, 0.7105, 0.6407, 0.7339, 0.5969, 0.3293, 0.3293, 0.3658, 0.2992, 0.3593, 0.2895, 0.321, 0.321, 0.7368, 0.5471, 0.7231, 0.5924, 0.7339, 0.5969, 0.7483, 0.5494, 0.2992, 0.3658, 0.3293, 0.3293, 0.321, 0.321, 0.2895, 0.3593, 0.7415, 0.5, 0.7368, 0.5471, 0.7483, 0.5494, 0.7532, 0.5, 0.2769, 0.4076, 0.2992, 0.3658, 0.2895, 0.3593, 0.2661, 0.4031, 0.7368, 0.4529, 0.7415, 0.5, 0.7532, 0.5, 0.7483, 0.4506, 0.2632, 0.4529, 0.2769, 0.4076, 0.2661, 0.4031, 0.2517, 0.4506, 0.7231, 0.4076, 0.7368, 0.4529, 0.7483, 0.4506, 0.7339, 0.4031, 0.2585, 0.5, 0.2632, 0.4529, 0.2517, 0.4506, 0.2468, 0.5, 0.7008, 0.3658, 0.7231, 0.4076, 0.7339, 0.4031, 0.7105, 0.3593, 0.2632, 0.5471, 0.2585, 0.5, 0.2468, 0.5, 0.2517, 0.5494, 0.6707, 0.3293, 0.7008, 0.3658, 0.7105, 0.3593, 0.679, 0.321, 0.7105, 0.6407, 0.679, 0.679, 0.6611, 0.6611, 0.6895, 0.6266, 0.3593, 0.5516, 0.321, 0.5516, 0.321, 0.5734, 0.3593, 0.5734, 0.5, 0.5516, 0.5494, 0.5516, 0.5494, 0.5734, 0.5, 0.5734, 0.6407, 0.5516, 0.5969, 0.5516, 0.5969, 0.5734, 0.6407, 0.5734, 0.4031, 0.5516, 0.3593, 0.5516, 0.3593, 0.5734, 0.4031, 0.5734, 0.4506, 0.5516, 0.5, 0.5516, 0.5, 0.5734, 0.4506, 0.5734, 0.679, 0.5516, 0.6407, 0.5516, 0.6407, 0.5734, 0.679, 0.5734, 0.4506, 0.5516, 0.4031, 0.5516, 0.4031, 0.5734, 0.4506, 0.5734, 0.4031, 0.5516, 0.4506, 0.5516, 0.4506, 0.5734, 0.4031, 0.5734, 0.6407, 0.5516, 0.679, 0.5516, 0.679, 0.5734, 0.6407, 0.5734, 0.5, 0.5516, 0.4506, 0.5516, 0.4506, 0.5734, 0.5, 0.5734, 0.3593, 0.5516, 0.4031, 0.5516, 0.4031, 0.5734, 0.3593, 0.5734, 0.5969, 0.5516, 0.6407, 0.5516, 0.6407, 0.5734, 0.5969, 0.5734, 0.321, 0.5516, 0.3593, 0.5516, 0.3593, 0.5734, 0.321, 0.5734, 0.5494, 0.5516, 0.5969, 0.5516, 0.5969, 0.5734, 0.5494, 0.5734, 0.3593, 0.5516, 0.321, 0.5516, 0.321, 0.5734, 0.3593, 0.5734, 0.5, 0.5516, 0.5494, 0.5516, 0.5494, 0.5734, 0.5, 0.5734, 0.4031, 0.5516, 0.3593, 0.5516, 0.3593, 0.5734, 0.4031, 0.5734, 0.4506, 0.5516, 0.5, 0.5516, 0.5, 0.5734, 0.4506, 0.5734, 0.4506, 0.5516, 0.4031, 0.5516, 0.4031, 0.5734, 0.4506, 0.5734, 0.4031, 0.5516, 0.4506, 0.5516, 0.4506, 0.5734, 0.4031, 0.5734, 0.5, 0.5516, 0.4506, 0.5516, 0.4506, 0.5734, 0.5, 0.5734, 0.3593, 0.5516, 0.4031, 0.5516, 0.4031, 0.5734, 0.3593, 0.5734, 0.5494, 0.5516, 0.5, 0.5516, 0.5, 0.5734, 0.5494, 0.5734, 0.321, 0.5516, 0.3593, 0.5516, 0.3593, 0.5734, 0.321, 0.5734, 0.5969, 0.5516, 0.5494, 0.5516, 0.5494, 0.5734, 0.5969, 0.5734, 0.6407, 0.5516, 0.679, 0.5516, 0.679, 0.5734, 0.6407, 0.5734, 0.6407, 0.5516, 0.5969, 0.5516, 0.5969, 0.5734, 0.6407, 0.5734, 0.5969, 0.5516, 0.6407, 0.5516, 0.6407, 0.5734, 0.5969, 0.5734, 0.5494, 0.5516, 0.5, 0.5516, 0.5, 0.5734, 0.5494, 0.5734, 0.679, 0.5516, 0.6407, 0.5516, 0.6407, 0.5734, 0.679, 0.5734, 0.5494, 0.5516, 0.5969, 0.5516, 0.5969, 0.5734, 0.5494, 0.5734, 0.5, 0.5734, 0.4506, 0.5734, 0.4555, 0.6007, 0.5, 0.6007, 0.3593, 0.2895, 0.4031, 0.2661, 0.4128, 0.2895, 0.3734, 0.3105, 0.7339, 0.5969, 0.7105, 0.6407, 0.6895, 0.6266, 0.7105, 0.5872, 0.321, 0.321, 0.3593, 0.2895, 0.3734, 0.3105, 0.3389, 0.3389, 0.5494, 0.5734, 0.5969, 0.5734, 0.5872, 0.6007, 0.5445, 0.6007, 0.2895, 0.3593, 0.321, 0.321, 0.3389, 0.3389, 0.3105, 0.3734, 0.5, 0.5734, 0.5494, 0.5734, 0.5445, 0.6007, 0.5, 0.6007, 0.2661, 0.4031, 0.2895, 0.3593, 0.3105, 0.3734, 0.2895, 0.4128, 0.4506, 0.5734, 0.5, 0.5734, 0.5, 0.6007, 0.4555, 0.6007, 0.4506, 0.5734, 0.4031, 0.5734, 0.4128, 0.6007, 0.4555, 0.6007, 0.4031, 0.5734, 0.4506, 0.5734, 0.4555, 0.6007, 0.4128, 0.6007, 0.5, 0.5734, 0.4506, 0.5734, 0.4555, 0.6007, 0.5, 0.6007, 0.7105, 0.3593, 0.7339, 0.4031, 0.7105, 0.4128, 0.6895, 0.3734, 0.5494, 0.5734, 0.5, 0.5734, 0.5, 0.6007, 0.5445, 0.6007, 0.679, 0.321, 0.7105, 0.3593, 0.6895, 0.3734, 0.6611, 0.3389, 0.5969, 0.5734, 0.5494, 0.5734, 0.5445, 0.6007, 0.5872, 0.6007, 0.6407, 0.2895, 0.679, 0.321, 0.6611, 0.3389, 0.6266, 0.3105, 0.2895, 0.6407, 0.2661, 0.5969, 0.2895, 0.5872, 0.3105, 0.6266, 0.5969, 0.2661, 0.6407, 0.2895, 0.6266, 0.3105, 0.5872, 0.2895, 0.5494, 0.5734, 0.5, 0.5734, 0.5, 0.6007, 0.5445, 0.6007, 0.321, 0.679, 0.2895, 0.6407, 0.3105, 0.6266, 0.3389, 0.6611, 0.5494, 0.5734, 0.5969, 0.5734, 0.5872, 0.6007, 0.5445, 0.6007, 0.5969, 0.5734, 0.5494, 0.5734, 0.5445, 0.6007, 0.5872, 0.6007, 0.3593, 0.7105, 0.321, 0.679, 0.3389, 0.6611, 0.3734, 0.6895, 0.5, 0.5734, 0.5494, 0.5734, 0.5445, 0.6007, 0.5, 0.6007, 0.6407, 0.7105, 0.5969, 0.7339, 0.5872, 0.7105, 0.6266, 0.6895, 0.4031, 0.7339, 0.3593, 0.7105, 0.3734, 0.6895, 0.4128, 0.7105, 0.4506, 0.5734, 0.5, 0.5734, 0.5, 0.6007, 0.4555, 0.6007, 0.679, 0.679, 0.6407, 0.7105, 0.6266, 0.6895, 0.6611, 0.6611, 0.4506, 0.5734, 0.4031, 0.5734, 0.4128, 0.6007, 0.4555, 0.6007, 0.4031, 0.5734, 0.4506, 0.5734, 0.4555, 0.6007, 0.4128, 0.6007, 0.5, 0.7216, 0.5432, 0.7174, 0.5445, 0.7235, 0.5, 0.7279, 0.5432, 0.7174, 0.5848, 0.7047, 0.5872, 0.7105, 0.5445, 0.7235, 0.5848, 0.7047, 0.6231, 0.6843, 0.6266, 0.6895, 0.5872, 0.7105, 0.6231, 0.6843, 0.6567, 0.6567, 0.6611, 0.6611, 0.6266, 0.6895, 0.6567, 0.6567, 0.6843, 0.6231, 0.6895, 0.6266, 0.6611, 0.6611, 0.6843, 0.6231, 0.7047, 0.5848, 0.7105, 0.5872, 0.6895, 0.6266, 0.7047, 0.5848, 0.7174, 0.5432, 0.7235, 0.5445, 0.7105, 0.5872, 0.7174, 0.5432, 0.7216, 0.5, 0.7279, 0.5, 0.7235, 0.5445, 0.7216, 0.5, 0.7174, 0.4568, 0.7235, 0.4555, 0.7279, 0.5, 0.7174, 0.4568, 0.7047, 0.4152, 0.7105, 0.4128, 0.7235, 0.4555, 0.7047, 0.4152, 0.6843, 0.3769, 0.6895, 0.3734, 0.7105, 0.4128, 0.6843, 0.3769, 0.6567, 0.3433, 0.6611, 0.3389, 0.6895, 0.3734, 0.6567, 0.3433, 0.6231, 0.3157, 0.6266, 0.3105, 0.6611, 0.3389, 0.6231, 0.3157, 0.5848, 0.2953, 0.5872, 0.2895, 0.6266, 0.3105, 0.5848, 0.2953, 0.5432, 0.2826, 0.5445, 0.2765, 0.5872, 0.2895, 0.5432, 0.2826, 0.5, 0.2784, 0.5, 0.2721, 0.5445, 0.2765, 0.5, 0.2784, 0.4568, 0.2826, 0.4555, 0.2765, 0.5, 0.2721, 0.4568, 0.2826, 0.4152, 0.2953, 0.4128, 0.2895, 0.4555, 0.2765, 0.4152, 0.2953, 0.3769, 0.3157, 0.3734, 0.3105, 0.4128, 0.2895, 0.3769, 0.3157, 0.3433, 0.3433, 0.3389, 0.3389, 0.3734, 0.3105, 0.3433, 0.3433, 0.3157, 0.3769, 0.3105, 0.3734, 0.3389, 0.3389, 0.3157, 0.3769, 0.2953, 0.4152, 0.2895, 0.4128, 0.3105, 0.3734, 0.2953, 0.4152, 0.2826, 0.4568, 0.2765, 0.4555, 0.2895, 0.4128, 0.2826, 0.4568, 0.2784, 0.5, 0.2721, 0.5, 0.2765, 0.4555, 0.2784, 0.5, 0.2826, 0.5432, 0.2765, 0.5445, 0.2721, 0.5, 0.2826, 0.5432, 0.2953, 0.5848, 0.2895, 0.5872, 0.2765, 0.5445, 0.2953, 0.5848, 0.3157, 0.6231, 0.3105, 0.6266, 0.2895, 0.5872, 0.3157, 0.6231, 0.3433, 0.6567, 0.3389, 0.6611, 0.3105, 0.6266, 0.3433, 0.6567, 0.3769, 0.6843, 0.3734, 0.6895, 0.3389, 0.6611, 0.3769, 0.6843, 0.4152, 0.7047, 0.4128, 0.7105, 0.3734, 0.6895, 0.4152, 0.7047, 0.4568, 0.7174, 0.4555, 0.7235, 0.4128, 0.7105, 0.4568, 0.7174, 0.5, 0.7216, 0.5, 0.7279, 0.4555, 0.7235, 0.5, 0.6966, 0.5383, 0.6928, 0.5432, 0.7174, 0.5, 0.7216, 0.6092, 0.6007, 0.639, 0.6007, 0.5828, 0.7097, 0.5464, 0.7097, 0.5752, 0.6816, 0.6092, 0.6634, 0.6231, 0.6843, 0.5848, 0.7047, 0.3908, 0.6007, 0.4248, 0.6007, 0.367, 0.7097, 0.3413, 0.7097, 0.639, 0.639, 0.6634, 0.6092, 0.6843, 0.6231, 0.6567, 0.6567, 0.2826, 0.6007, 0.3072, 0.6007, 0.3321, 0.7097, 0.3107, 0.7097, 0.6816, 0.5752, 0.6928, 0.5383, 0.7174, 0.5432, 0.7047, 0.5848, 0.3184, 0.6007, 0.2953, 0.6007, 0.3369, 0.7097, 0.3553, 0.7097, 0.6966, 0.5, 0.6928, 0.4617, 0.7174, 0.4568, 0.7216, 0.5, 0.5848, 0.6007, 0.6231, 0.6007, 0.6789, 0.7097, 0.65, 0.7097, 0.6816, 0.4248, 0.6634, 0.3908, 0.6843, 0.3769, 0.7047, 0.4152, 0.5383, 0.6007, 0.5752, 0.6007, 0.5082, 0.7097, 0.4698, 0.7097, 0.639, 0.361, 0.6092, 0.3366, 0.6231, 0.3157, 0.6567, 0.3433, 0.6092, 0.6007, 0.639, 0.6007, 0.5828, 0.7097, 0.5464, 0.7097, 0.5752, 0.3184, 0.5383, 0.3072, 0.5432, 0.2826, 0.5848, 0.2953, 0.3157, 0.6007, 0.3366, 0.6007, 0.384, 0.7097, 0.3693, 0.7097, 0.5, 0.3034, 0.4617, 0.3072, 0.4568, 0.2826, 0.5, 0.2784, 0.361, 0.6007, 0.3433, 0.6007, 0.299, 0.7097, 0.3217, 0.7097, 0.4248, 0.3184, 0.3908, 0.3366, 0.3769, 0.3157, 0.4152, 0.2953, 0.3433, 0.6007, 0.3769, 0.6007, 0.4477, 0.7097, 0.4067, 0.7097, 0.361, 0.361, 0.3366, 0.3908, 0.3157, 0.3769, 0.3433, 0.3433, 0.5383, 0.6007, 0.5752, 0.6007, 0.5082, 0.7097, 0.4698, 0.7097, 0.3184, 0.4248, 0.3072, 0.4617, 0.2826, 0.4568, 0.2953, 0.4152, 0.3157, 0.6007, 0.3366, 0.6007, 0.309, 0.7097, 0.2846, 0.7097, 0.3034, 0.5, 0.3072, 0.5383, 0.2826, 0.5432, 0.2784, 0.5, 0.3184, 0.6007, 0.2953, 0.6007, 0.2786, 0.7097, 0.3036, 0.7097, 0.3184, 0.5752, 0.3366, 0.6092, 0.3157, 0.6231, 0.2953, 0.5848, 0.4152, 0.6007, 0.4568, 0.6007, 0.5341, 0.7097, 0.4907, 0.7097, 0.361, 0.639, 0.3908, 0.6634, 0.3769, 0.6843, 0.3433, 0.6567, 0.4617, 0.6007, 0.5, 0.6007, 0.4325, 0.7097, 0.3977, 0.7097, 0.4248, 0.6816, 0.4617, 0.6928, 0.4568, 0.7174, 0.4152, 0.7047, 0.2826, 0.6007, 0.3072, 0.6007, 0.3058, 0.7097, 0.281, 0.7097, 0.6023, 0.7097, 0.5676, 0.7097, 0.5676, 0.7142, 0.6023, 0.7142, 0.4697, 0.7142, 0.5082, 0.7142, 0.5082, 0.7247, 0.4697, 0.7247, 0.616, 0.7097, 0.6447, 0.7097, 0.6447, 0.7142, 0.616, 0.7142, 0.384, 0.7097, 0.384, 0.7142, 0.4172, 0.7142, 0.4172, 0.7097, 0.5464, 0.7097, 0.5828, 0.7097, 0.5828, 0.7142, 0.5464, 0.7142, 0.4918, 0.7142, 0.4536, 0.7142, 0.4536, 0.7247, 0.4918, 0.7247, 0.4698, 0.7097, 0.5082, 0.7097, 0.5082, 0.7142, 0.4697, 0.7142, 0.4536, 0.7097, 0.4536, 0.7142, 0.4918, 0.7142, 0.4918, 0.7097, 0.4238, 0.7081, 0.3847, 0.6893, 0.3818, 0.6941, 0.4219, 0.7134, 0.5957, 0.7141, 0.5536, 0.7141, 0.5536, 0.7249, 0.5957, 0.7249, 0.35, 0.6631, 0.3211, 0.6307, 0.3165, 0.6341, 0.3462, 0.6673, 0.5302, 0.7097, 0.5303, 0.7142, 0.5676, 0.7142, 0.5676, 0.7097, 0.299, 0.5933, 0.2846, 0.5523, 0.2791, 0.5536, 0.2938, 0.5957, 0.6341, 0.7141, 0.5957, 0.7141, 0.5957, 0.7249, 0.6341, 0.7249, 0.2786, 0.5093, 0.281, 0.4659, 0.2754, 0.465, 0.2729, 0.5095, 0.6023, 0.7097, 0.6023, 0.7142, 0.6331, 0.7142, 0.633, 0.7097, 0.5, 0.6007, 0.5432, 0.6007, 0.6153, 0.7097, 0.5762, 0.7097, 0.3034, 0.6007, 0.2784, 0.6007, 0.2919, 0.7097, 0.3154, 0.7097, 0.2826, 0.6007, 0.3072, 0.6007, 0.3058, 0.7097, 0.281, 0.7097, 0.4617, 0.6007, 0.5, 0.6007, 0.4324, 0.7097, 0.3977, 0.7097, 0.6092, 0.6007, 0.5752, 0.6007, 0.633, 0.7097, 0.6587, 0.7097, 0.4152, 0.6007, 0.4568, 0.6007, 0.5341, 0.7097, 0.4907, 0.7097, 0.3184, 0.6007, 0.2953, 0.6007, 0.2786, 0.7097, 0.3036, 0.7097, 0.6966, 0.6007, 0.7216, 0.6007, 0.7081, 0.7097, 0.6846, 0.7097, 0.3157, 0.6007, 0.3366, 0.6007, 0.309, 0.7097, 0.2846, 0.7097, 0.7174, 0.6007, 0.6928, 0.6007, 0.6942, 0.7097, 0.719, 0.7097, 0.5383, 0.6007, 0.5, 0.6007, 0.5676, 0.7097, 0.6023, 0.7097, 0.3433, 0.6007, 0.3769, 0.6007, 0.4477, 0.7097, 0.4067, 0.7097, 0.361, 0.6007, 0.3433, 0.6007, 0.299, 0.7097, 0.3217, 0.7097, 0.6816, 0.6007, 0.7047, 0.6007, 0.7214, 0.7097, 0.6964, 0.7097, 0.6843, 0.6007, 0.6634, 0.6007, 0.616, 0.7097, 0.6307, 0.7097, 0.6843, 0.6007, 0.6634, 0.6007, 0.691, 0.7097, 0.7154, 0.7097, 0.4617, 0.6007, 0.4248, 0.6007, 0.4918, 0.7097, 0.5302, 0.7097, 0.4152, 0.6007, 0.3769, 0.6007, 0.3211, 0.7097, 0.35, 0.7097, 0.6816, 0.6007, 0.7047, 0.6007, 0.6631, 0.7097, 0.6447, 0.7097, 0.639, 0.6007, 0.6567, 0.6007, 0.701, 0.7097, 0.6783, 0.7097, 0.7174, 0.6007, 0.6928, 0.6007, 0.6679, 0.7097, 0.6893, 0.7097, 0.6843, 0.6007, 0.6634, 0.6007, 0.616, 0.7097, 0.6307, 0.7097, 0.3908, 0.6007, 0.361, 0.6007, 0.4172, 0.7097, 0.4536, 0.7097, 0.5, 0.6007, 0.4568, 0.6007, 0.3847, 0.7097, 0.4238, 0.7097, 0.6816, 0.6007, 0.7047, 0.6007, 0.6631, 0.7097, 0.6447, 0.7097, 0.7174, 0.6007, 0.6928, 0.6007, 0.6679, 0.7097, 0.6893, 0.7097, 0.6092, 0.6007, 0.5752, 0.6007, 0.633, 0.7097, 0.6587, 0.7097, 0.5848, 0.6007, 0.5432, 0.6007, 0.4659, 0.7097, 0.5093, 0.7097, 0.6966, 0.6007, 0.7216, 0.6007, 0.7081, 0.7097, 0.6846, 0.7097, 0.7174, 0.6007, 0.6928, 0.6007, 0.6942, 0.7097, 0.719, 0.7097, 0.5383, 0.6007, 0.5, 0.6007, 0.5676, 0.7097, 0.6023, 0.7097, 0.6567, 0.6007, 0.6231, 0.6007, 0.5523, 0.7097, 0.5933, 0.7097, 0.5848, 0.6007, 0.5432, 0.6007, 0.4659, 0.7097, 0.5093, 0.7097, 0.6816, 0.6007, 0.7047, 0.6007, 0.7214, 0.7097, 0.6964, 0.7097, 0.6843, 0.6007, 0.6634, 0.6007, 0.691, 0.7097, 0.7154, 0.7097, 0.4617, 0.6007, 0.4248, 0.6007, 0.4918, 0.7097, 0.5302, 0.7097, 0.4152, 0.6007, 0.3769, 0.6007, 0.3211, 0.7097, 0.35, 0.7097, 0.6567, 0.6007, 0.6231, 0.6007, 0.5523, 0.7097, 0.5933, 0.7097, 0.639, 0.6007, 0.6567, 0.6007, 0.701, 0.7097, 0.6783, 0.7097, 0.3157, 0.6007, 0.3366, 0.6007, 0.384, 0.7097, 0.3693, 0.7097, 0.3908, 0.6007, 0.361, 0.6007, 0.4172, 0.7097, 0.4536, 0.7097, 0.5, 0.6007, 0.4568, 0.6007, 0.3847, 0.7097, 0.4238, 0.7097, 0.5848, 0.6007, 0.6231, 0.6007, 0.6789, 0.7097, 0.65, 0.7097, 0.3184, 0.6007, 0.2953, 0.6007, 0.3369, 0.7097, 0.3553, 0.7097, 0.2826, 0.6007, 0.3072, 0.6007, 0.3321, 0.7097, 0.3107, 0.7097, 0.3908, 0.6007, 0.4248, 0.6007, 0.367, 0.7097, 0.3413, 0.7097, 0.5, 0.6007, 0.5432, 0.6007, 0.6153, 0.7097, 0.5762, 0.7097, 0.3034, 0.6007, 0.2784, 0.6007, 0.2919, 0.7097, 0.3154, 0.7097, 0.3977, 0.7142, 0.4324, 0.7142, 0.4324, 0.7247, 0.3977, 0.7247, 0.5095, 0.7141, 0.465, 0.7141, 0.465, 0.7249, 0.5095, 0.7249, 0.5828, 0.7142, 0.616, 0.7142, 0.616, 0.7247, 0.5828, 0.7247, 0.384, 0.7142, 0.3553, 0.7142, 0.3553, 0.7247, 0.384, 0.7247, 0.6182, 0.7141, 0.6538, 0.7141, 0.6538, 0.7249, 0.6182, 0.7249, 0.4536, 0.7142, 0.4172, 0.7142, 0.4172, 0.7247, 0.4536, 0.7247, 0.535, 0.7141, 0.5781, 0.7141, 0.5781, 0.7249, 0.535, 0.7249, 0.6331, 0.7142, 0.6023, 0.7142, 0.6023, 0.7247, 0.6331, 0.7247, 0.5303, 0.7142, 0.4918, 0.7142, 0.4918, 0.7247, 0.5303, 0.7247, 0.5676, 0.7142, 0.5303, 0.7142, 0.5303, 0.7247, 0.5676, 0.7247, 0.6023, 0.7142, 0.5676, 0.7142, 0.5676, 0.7247, 0.6023, 0.7247, 0.5536, 0.7141, 0.5095, 0.7141, 0.5095, 0.7249, 0.5536, 0.7249, 0.384, 0.7142, 0.3553, 0.7142, 0.3553, 0.7247, 0.384, 0.7247, 0.5082, 0.7142, 0.5464, 0.7142, 0.5464, 0.7247, 0.5082, 0.7247, 0.4536, 0.7142, 0.4172, 0.7142, 0.4172, 0.7247, 0.4536, 0.7247, 0.6182, 0.7141, 0.6538, 0.7141, 0.6538, 0.7249, 0.6182, 0.7249, 0.5303, 0.7142, 0.4918, 0.7142, 0.4918, 0.7247, 0.5303, 0.7247, 0.5302, 0.7097, 0.4918, 0.7097, 0.4918, 0.7142, 0.5303, 0.7142, 0.6023, 0.7097, 0.6023, 0.7142, 0.6331, 0.7142, 0.633, 0.7097, 0.4536, 0.7097, 0.4172, 0.7097, 0.4172, 0.7142, 0.4536, 0.7142, 0.6331, 0.7142, 0.6023, 0.7142, 0.6023, 0.7247, 0.6331, 0.7247, 0.384, 0.7097, 0.3553, 0.7097, 0.3553, 0.7142, 0.384, 0.7142, 0.5302, 0.7097, 0.5303, 0.7142, 0.5676, 0.7142, 0.5676, 0.7097, 0.6023, 0.7097, 0.5676, 0.7097, 0.5676, 0.7142, 0.6023, 0.7142, 0.465, 0.7141, 0.4219, 0.7141, 0.4219, 0.7249, 0.465, 0.7249, 0.5302, 0.7097, 0.4918, 0.7097, 0.4918, 0.7142, 0.5303, 0.7142, 0.4536, 0.7097, 0.4536, 0.7142, 0.4918, 0.7142, 0.4918, 0.7097, 0.4536, 0.7097, 0.4172, 0.7097, 0.4172, 0.7142, 0.4536, 0.7142, 0.6023, 0.7142, 0.5676, 0.7142, 0.5676, 0.7247, 0.6023, 0.7247, 0.384, 0.7097, 0.3553, 0.7097, 0.3553, 0.7142, 0.384, 0.7142, 0.5093, 0.7214, 0.4659, 0.719, 0.465, 0.7246, 0.5095, 0.7271, 0.384, 0.7097, 0.384, 0.7142, 0.4172, 0.7142, 0.4172, 0.7097, 0.3977, 0.7097, 0.4325, 0.7097, 0.4324, 0.7142, 0.3977, 0.7142, 0.5933, 0.701, 0.5523, 0.7154, 0.5536, 0.7209, 0.5957, 0.7062, 0.4324, 0.7142, 0.4697, 0.7142, 0.4697, 0.7247, 0.4324, 0.7247, 0.4698, 0.7097, 0.5082, 0.7097, 0.5082, 0.7142, 0.4697, 0.7142, 0.6631, 0.65, 0.6307, 0.6789, 0.6341, 0.6835, 0.6673, 0.6538, 0.3977, 0.7097, 0.3977, 0.7142, 0.3669, 0.7142, 0.367, 0.7097, 0.5464, 0.7097, 0.5828, 0.7097, 0.5828, 0.7142, 0.5464, 0.7142, 0.7081, 0.5762, 0.6893, 0.6153, 0.6941, 0.6182, 0.7134, 0.5781, 0.616, 0.7142, 0.6447, 0.7142, 0.6447, 0.7247, 0.616, 0.7247, 0.616, 0.7097, 0.6447, 0.7097, 0.6447, 0.7142, 0.616, 0.7142, 0.7214, 0.4907, 0.719, 0.5341, 0.7246, 0.535, 0.7271, 0.4905, 0.4698, 0.7097, 0.4697, 0.7142, 0.4324, 0.7142, 0.4325, 0.7097, 0.3977, 0.7097, 0.4324, 0.7097, 0.4324, 0.7142, 0.3977, 0.7142, 0.701, 0.4067, 0.7154, 0.4477, 0.7209, 0.4464, 0.7062, 0.4043, 0.5464, 0.7142, 0.5828, 0.7142, 0.5828, 0.7247, 0.5464, 0.7247, 0.6341, 0.7141, 0.5957, 0.7141, 0.5957, 0.7249, 0.6341, 0.7249, 0.65, 0.3369, 0.6789, 0.3693, 0.6835, 0.3659, 0.6538, 0.3327, 0.5464, 0.7097, 0.5464, 0.7142, 0.5082, 0.7142, 0.5082, 0.7097, 0.4698, 0.7097, 0.4697, 0.7142, 0.4324, 0.7142, 0.4324, 0.7097, 0.5762, 0.2919, 0.6153, 0.3107, 0.6182, 0.3059, 0.5781, 0.2866, 0.4697, 0.7142, 0.5082, 0.7142, 0.5082, 0.7247, 0.4697, 0.7247, 0.5828, 0.7142, 0.616, 0.7142, 0.616, 0.7247, 0.5828, 0.7247, 0.4907, 0.2786, 0.5341, 0.281, 0.535, 0.2754, 0.4905, 0.2729, 0.616, 0.7097, 0.616, 0.7142, 0.5828, 0.7142, 0.5828, 0.7097, 0.5464, 0.7097, 0.5464, 0.7142, 0.5082, 0.7142, 0.5082, 0.7097, 0.4067, 0.299, 0.4477, 0.2846, 0.4464, 0.2791, 0.4043, 0.2938, 0.3818, 0.7141, 0.3462, 0.7141, 0.3462, 0.7249, 0.3818, 0.7249, 0.4219, 0.7141, 0.3818, 0.7141, 0.3818, 0.7249, 0.4219, 0.7249, 0.3369, 0.35, 0.3693, 0.3211, 0.3659, 0.3165, 0.3327, 0.3462, 0.3977, 0.7097, 0.3977, 0.7142, 0.3669, 0.7142, 0.367, 0.7097, 0.616, 0.7097, 0.616, 0.7142, 0.5828, 0.7142, 0.5828, 0.7097, 0.2919, 0.4238, 0.3107, 0.3847, 0.3059, 0.3818, 0.2866, 0.4219, 0.6182, 0.3059, 0.6153, 0.3107, 0.65, 0.3369, 0.6538, 0.3327, 0.6153, 0.3107, 0.6023, 0.3321, 0.633, 0.3553, 0.65, 0.3369, 0.535, 0.2754, 0.5341, 0.281, 0.5762, 0.2919, 0.5781, 0.2866, 0.5341, 0.281, 0.5302, 0.3058, 0.5676, 0.3154, 0.5762, 0.2919, 0.3659, 0.3165, 0.3693, 0.3211, 0.4067, 0.299, 0.4043, 0.2938, 0.3693, 0.3211, 0.384, 0.3413, 0.4172, 0.3217, 0.4067, 0.299, 0.4464, 0.2791, 0.4477, 0.2846, 0.4907, 0.2786, 0.4905, 0.2729, 0.4477, 0.2846, 0.4536, 0.309, 0.4918, 0.3036, 0.4907, 0.2786, 0.3059, 0.3818, 0.3107, 0.3847, 0.3369, 0.35, 0.3327, 0.3462, 0.3107, 0.3847, 0.3321, 0.3977, 0.3553, 0.367, 0.3369, 0.35, 0.2754, 0.465, 0.281, 0.4659, 0.2919, 0.4238, 0.2866, 0.4219, 0.281, 0.4659, 0.3058, 0.4698, 0.3154, 0.4325, 0.2919, 0.4238, 0.2791, 0.5536, 0.2846, 0.5523, 0.2786, 0.5093, 0.2729, 0.5095, 0.2846, 0.5523, 0.309, 0.5464, 0.3036, 0.5082, 0.2786, 0.5093, 0.3165, 0.6341, 0.3211, 0.6307, 0.299, 0.5933, 0.2938, 0.5957, 0.3211, 0.6307, 0.3413, 0.616, 0.3217, 0.5828, 0.299, 0.5933, 0.3818, 0.6941, 0.3847, 0.6893, 0.35, 0.6631, 0.3462, 0.6673, 0.3847, 0.6893, 0.3977, 0.6679, 0.367, 0.6447, 0.35, 0.6631, 0.465, 0.7246, 0.4659, 0.719, 0.4238, 0.7081, 0.4219, 0.7134, 0.4659, 0.719, 0.4698, 0.6942, 0.4324, 0.6846, 0.4238, 0.7081, 0.5536, 0.7209, 0.5523, 0.7154, 0.5093, 0.7214, 0.5095, 0.7271, 0.5523, 0.7154, 0.5464, 0.691, 0.5082, 0.6964, 0.5093, 0.7214, 0.6341, 0.6835, 0.6307, 0.6789, 0.5933, 0.701, 0.5957, 0.7062, 0.6307, 0.6789, 0.616, 0.6587, 0.5828, 0.6783, 0.5933, 0.701, 0.6941, 0.6182, 0.6893, 0.6153, 0.6631, 0.65, 0.6673, 0.6538, 0.6893, 0.6153, 0.6679, 0.6023, 0.6447, 0.633, 0.6631, 0.65, 0.7246, 0.535, 0.719, 0.5341, 0.7081, 0.5762, 0.7134, 0.5781, 0.719, 0.5341, 0.6942, 0.5302, 0.6846, 0.5676, 0.7081, 0.5762, 0.7209, 0.4464, 0.7154, 0.4477, 0.7214, 0.4907, 0.7271, 0.4905, 0.7154, 0.4477, 0.691, 0.4536, 0.6964, 0.4918, 0.7214, 0.4907, 0.6835, 0.3659, 0.6789, 0.3693, 0.701, 0.4067, 0.7062, 0.4043, 0.6789, 0.3693, 0.6587, 0.384, 0.6783, 0.4172, 0.701, 0.4067, 0.6588, 0.384, 0.6835, 0.3659, 0.7062, 0.4043, 0.6784, 0.4172, 0.6911, 0.4536, 0.7209, 0.4464, 0.7271, 0.4905, 0.6965, 0.4918, 0.6943, 0.5303, 0.7246, 0.535, 0.7134, 0.5781, 0.6847, 0.5676, 0.6679, 0.6023, 0.6941, 0.6182, 0.6673, 0.6538, 0.6447, 0.6331, 0.4697, 0.6943, 0.5082, 0.6965, 0.5095, 0.7271, 0.465, 0.7246, 0.5464, 0.6911, 0.5828, 0.6784, 0.5957, 0.7062, 0.5536, 0.7209, 0.616, 0.6588, 0.6447, 0.6331, 0.6673, 0.6538, 0.6341, 0.6835, 0.6679, 0.6023, 0.6847, 0.5676, 0.7134, 0.5781, 0.6941, 0.6182, 0.6943, 0.5303, 0.6965, 0.4918, 0.7271, 0.4905, 0.7246, 0.535, 0.6911, 0.4536, 0.6784, 0.4172, 0.7062, 0.4043, 0.7209, 0.4464, 0.6588, 0.384, 0.6331, 0.3553, 0.6538, 0.3327, 0.6835, 0.3659, 0.6023, 0.3321, 0.5676, 0.3153, 0.5781, 0.2866, 0.6182, 0.3059, 0.5303, 0.3057, 0.4918, 0.3035, 0.4905, 0.2729, 0.535, 0.2754, 0.4536, 0.3089, 0.4172, 0.3216, 0.4043, 0.2938, 0.4464, 0.2791, 0.384, 0.3412, 0.3553, 0.3669, 0.3327, 0.3462, 0.3659, 0.3165, 0.3321, 0.3977, 0.3153, 0.4324, 0.2866, 0.4219, 0.3059, 0.3818, 0.3057, 0.4697, 0.3035, 0.5082, 0.2729, 0.5095, 0.2754, 0.465, 0.3089, 0.5464, 0.3216, 0.5828, 0.2938, 0.5957, 0.2791, 0.5536, 0.3412, 0.616, 0.3669, 0.6447, 0.3462, 0.6673, 0.3165, 0.6341, 0.3977, 0.6679, 0.4324, 0.6847, 0.4219, 0.7134, 0.3818, 0.6941, 0.6023, 0.3321, 0.6182, 0.3059, 0.6538, 0.3327, 0.6331, 0.3553, 0.5303, 0.3057, 0.535, 0.2754, 0.5781, 0.2866, 0.5676, 0.3153, 0.4536, 0.3089, 0.4464, 0.2791, 0.4905, 0.2729, 0.4918, 0.3035, 0.384, 0.3412, 0.3659, 0.3165, 0.4043, 0.2938, 0.4172, 0.3216, 0.3321, 0.3977, 0.3059, 0.3818, 0.3327, 0.3462, 0.3553, 0.3669, 0.3057, 0.4697, 0.2754, 0.465, 0.2866, 0.4219, 0.3153, 0.4324, 0.3089, 0.5464, 0.2791, 0.5536, 0.2729, 0.5095, 0.3035, 0.5082, 0.4697, 0.6943, 0.465, 0.7246, 0.4219, 0.7134, 0.4324, 0.6847, 0.3412, 0.616, 0.3165, 0.6341, 0.2938, 0.5957, 0.3216, 0.5828, 0.5464, 0.6911, 0.5536, 0.7209, 0.5095, 0.7271, 0.5082, 0.6965, 0.3977, 0.6679, 0.3818, 0.6941, 0.3462, 0.6673, 0.3669, 0.6447, 0.616, 0.6588, 0.6341, 0.6835, 0.5957, 0.7062, 0.5828, 0.6784, 0.6673, 0.7141, 0.6341, 0.7141, 0.6341, 0.7249, 0.6673, 0.7249, 0.5676, 0.7142, 0.5303, 0.7142, 0.5303, 0.7247, 0.5676, 0.7247, 0.4464, 0.7141, 0.4905, 0.7141, 0.4905, 0.7249, 0.4464, 0.7249, 0.5464, 0.7142, 0.5828, 0.7142, 0.5828, 0.7247, 0.5464, 0.7247, 0.5781, 0.7141, 0.6182, 0.7141, 0.6182, 0.7249, 0.5781, 0.7249, 0.535, 0.7141, 0.5781, 0.7141, 0.5781, 0.7249, 0.535, 0.7249, 0.616, 0.7142, 0.6447, 0.7142, 0.6447, 0.7247, 0.616, 0.7247, 0.3669, 0.7142, 0.3977, 0.7142, 0.3977, 0.7247, 0.3669, 0.7247, 0.4905, 0.7141, 0.535, 0.7141, 0.535, 0.7249, 0.4905, 0.7249, 0.3977, 0.7142, 0.4324, 0.7142, 0.4324, 0.7247, 0.3977, 0.7247, 0.3818, 0.7141, 0.3462, 0.7141, 0.3462, 0.7249, 0.3818, 0.7249, 0.4043, 0.7141, 0.4464, 0.7141, 0.4464, 0.7249, 0.4043, 0.7249, 0.4172, 0.7142, 0.384, 0.7142, 0.384, 0.7247, 0.4172, 0.7247, 0.3327, 0.7141, 0.3659, 0.7141, 0.3659, 0.7249, 0.3327, 0.7249, 0.4172, 0.7142, 0.384, 0.7142, 0.384, 0.7247, 0.4172, 0.7247, 0.3659, 0.7141, 0.4043, 0.7141, 0.4043, 0.7249, 0.3659, 0.7249, 0.5781, 0.7141, 0.6182, 0.7141, 0.6182, 0.7249, 0.5781, 0.7249, 0.3659, 0.7141, 0.4043, 0.7141, 0.4043, 0.7249, 0.3659, 0.7249, 0.4324, 0.7142, 0.4697, 0.7142, 0.4697, 0.7247, 0.4324, 0.7247, 0.4905, 0.7141, 0.535, 0.7141, 0.535, 0.7249, 0.4905, 0.7249, 0.465, 0.7141, 0.4219, 0.7141, 0.4219, 0.7249, 0.465, 0.7249, 0.4043, 0.7141, 0.4464, 0.7141, 0.4464, 0.7249, 0.4043, 0.7249, 0.4918, 0.7142, 0.4536, 0.7142, 0.4536, 0.7247, 0.4918, 0.7247, 0.3327, 0.7141, 0.3659, 0.7141, 0.3659, 0.7249, 0.3327, 0.7249, 0.4464, 0.7141, 0.4905, 0.7141, 0.4905, 0.7249, 0.4464, 0.7249, 0.4219, 0.7141, 0.3818, 0.7141, 0.3818, 0.7249, 0.4219, 0.7249, 0.5082, 0.7142, 0.5464, 0.7142, 0.5464, 0.7247, 0.5082, 0.7247, 0.5095, 0.7141, 0.465, 0.7141, 0.465, 0.7249, 0.5095, 0.7249, 0.5536, 0.7141, 0.5095, 0.7141, 0.5095, 0.7249, 0.5536, 0.7249, 0.5957, 0.7141, 0.5536, 0.7141, 0.5536, 0.7249, 0.5957, 0.7249, 0.6673, 0.7141, 0.6341, 0.7141, 0.6341, 0.7249, 0.6673, 0.7249, 0.3669, 0.7142, 0.3977, 0.7142, 0.3977, 0.7247, 0.3669, 0.7247, 0.5383, 0.6928, 0.5, 0.6966, 0.4617, 0.6928, 0.4248, 0.6816, 0.3908, 0.6634, 0.361, 0.639, 0.3366, 0.6092, 0.3184, 0.5752, 0.3072, 0.5383, 0.3034, 0.5, 0.3072, 0.4617, 0.3184, 0.4248, 0.3366, 0.3908, 0.361, 0.361, 0.3908, 0.3366, 0.4248, 0.3184, 0.4617, 0.3072, 0.5, 0.3034, 0.5383, 0.3072, 0.5752, 0.3184, 0.6092, 0.3366, 0.639, 0.361, 0.6634, 0.3908, 0.6816, 0.4248, 0.6928, 0.4617, 0.6966, 0.5, 0.6928, 0.5383, 0.6816, 0.5752, 0.6634, 0.6092, 0.639, 0.639, 0.6092, 0.6634, 0.5752, 0.6816])
me_cylinder_001.materials.append(mat_pillars)
me_cylinder_001.materials.append(mat_stone)
me_cylinder_001.materials.append(mat_crystal)
me_cylinder_001.use_remesh_fix_poles = True
me_cylinder_001.use_remesh_preserve_attributes = False
me_cylinder_001.use_mirror_vertex_groups = False
me_cylinder_001.update()

# ---- objects
ob_cylinder = bpy.data.objects.new('Cylinder', me_cylinder_001)

# ---- transforms, parenting, visibility, modifiers, constraints
ob_cylinder.location = (0.0, 0.0, 0.0)
ob_cylinder.lineart.crease_threshold = 0.0
_m = ob_cylinder.modifiers.new('Auto Smooth', 'NODES')
_m.node_group = ng_auto_smooth
_gi = [s.identifier for s in ng_auto_smooth.interface.items_tree if s.item_type == 'SOCKET' and s.in_out == 'INPUT']
_m[_gi[1]] = 0.5236  # Angle

# ---- collection membership
col_collection.objects.link(ob_cylinder)

# ---- scene / render settings (as saved in the file)
scene.frame_start = 1; scene.frame_end = 250; scene.frame_set(1)
scene.render.engine = 'BLENDER_EEVEE_NEXT'
scene.cycles.use_denoising = False
scene.cycles.samples = 128
scene.cycles.sampling_pattern = 'TABULATED_SOBOL'
scene.cycles.use_adaptive_sampling = False
scene.cycles.use_light_tree = False
scene.view_settings.view_transform = 'Filmic'
bpy.context.view_layer.update()

# ---- added for rendering (the .blend has no active camera and no usable light): camera, sun
cam_auto = bpy.data.cameras.new('AutoCamera')
cam_auto.lens = 50.0
cam_auto.sensor_width = 36.0
cam_auto.clip_end = 1000.0
ob_auto_camera = bpy.data.objects.new('AutoCamera', cam_auto)
scene.collection.objects.link(ob_auto_camera)
ob_auto_camera.location = (2.60327, -3.12392, 3.25499)
ob_auto_camera.rotation_euler = (1.09748, -7.21219e-08, 0.694738)
scene.camera = ob_auto_camera
light_auto_sun = bpy.data.lights.new('AutoSun', 'SUN')
light_auto_sun.energy = 3.0
light_auto_sun.angle = 0.0523599
ob_auto_sun = bpy.data.objects.new('AutoSun', light_auto_sun)
scene.collection.objects.link(ob_auto_sun)
ob_auto_sun.rotation_euler = (0.872665, 0.174533, 0.523599)
bpy.context.view_layer.update()
